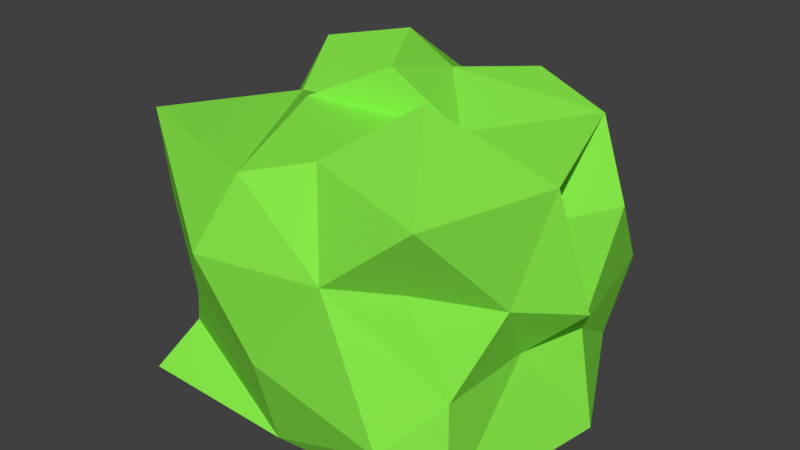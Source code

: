 # Source: bush.blend  (saved by Blender 2.78.0; exported with 4.5.12 LTS)
import bpy
from mathutils import Matrix  # noqa: F401  (used for matrix-valued properties, if any)

bpy.ops.wm.read_factory_settings(use_empty=True)
scene = bpy.context.scene
scene.name = 'Scene'

# ---- collections
col_collection_1 = bpy.data.collections.new('Collection 1'); scene.collection.children.link(col_collection_1)

# ---- materials (node trees are filled in below, after node groups)
mat_bush = bpy.data.materials.new('bush')
mat_bush.alpha_threshold = 0.0
mat_bush.use_transparent_shadow = False
mat_bush.diffuse_color = (0.2395, 0.8, 0.06639, 1.0)
mat_bush.roughness = 0.5
mat_bush.specular_intensity = 0.0

# ---- material node trees

# ---- world
world_world = bpy.data.worlds.new('World'); scene.world = world_world
world_world.color = (0.05088, 0.05088, 0.05088)
world_world.use_sun_shadow = False
world_world.sun_shadow_jitter_overblur = 0.0
world_world.cycles.sampling_method = 'MANUAL'

# ---- meshes
me_cube_001 = bpy.data.meshes.new('Cube.001')
me_cube_001.from_pydata([(-1.106, -0.9046, -0.04719), (-0.9993, -0.8189, 1.591), (-0.8189, 0.8189, -0.04719), (-1.135, 0.9523, 1.813), (0.7945, -1.018, -0.06523), (0.8189, -0.9914, 1.591), (0.9559, 0.8189, -0.04719), (0.9376, 0.8189, 1.591), (-0.8877, 0.05758, -0.04719), (-0.9121, -0.9391, 0.7537), (-0.8189, 0.0, 1.591), (-0.8189, 0.8189, 0.7717), (0.0, 0.8189, -0.04719), (0.0, 0.9725, 1.591), (1.075, 0.9276, 0.7717), (1.244, 0.0, -0.04719), (0.8189, 0.0, 1.591), (0.9202, -0.9635, 0.7717), (-0.311, -1.095, -0.06523), (0.0, -0.8892, 1.616), (-0.07833, 0.0, 1.859), (0.0, 0.0, -0.04719), (-0.1006, -1.136, 0.7717), (1.216, 0.0, 0.7042), (0.0, 0.8189, 0.7717), (-0.9516, 0.0, 0.7717), (-0.8189, -0.4095, -0.04719), (-1.142, -0.8189, 1.181), (-1.074, 0.5506, 1.813), (-0.9315, 0.9185, 0.3623), (-0.4095, 0.9422, -0.04719), (0.4095, 0.8189, 1.83), (0.9569, 0.9989, 0.3428), (0.9559, 0.4095, -0.04719), (1.029, -0.2724, 1.591), (0.9193, -1.071, 0.3623), (0.3533, -0.9806, -0.06523), (-0.4095, -0.9635, 1.591), (-0.8189, 0.5328, -0.04719), (-0.8991, -0.9227, 0.3442), (-0.9934, -0.4095, 1.661), (-1.042, 1.021, 1.181), (0.4095, 0.8189, -0.04719), (-0.6091, 0.96, 1.813), (0.9254, 0.7694, 1.181), (1.088, -0.267, -0.04719), (0.8189, 0.4095, 1.591), (0.8189, -0.929, 1.181), (-0.6961, -1.041, -0.04719), (0.4095, -1.003, 1.679), (0.07896, -0.3613, 1.737), (0.06524, 0.5228, 1.807), (0.4095, 0.0, 1.591), (-0.4878, 0.0, 1.615), (0.0, -0.4095, -0.04719), (0.0, 0.4095, -0.04719), (-0.4095, 0.0, -0.04719), (0.4095, 0.0, -0.04719), (-0.6767, -1.046, 0.7537), (0.3442, -1.092, 0.8615), (-0.125, -1.046, 0.3442), (-0.009904, -1.172, 1.3), (1.101, -0.4095, 0.7042), (0.951, 0.4095, 0.7717), (1.005, 0.1425, 0.3623), (0.8189, 0.0, 1.181), (0.528, 1.154, 0.7717), (-0.4095, 0.9344, 0.7717), (-0.09587, 0.9078, 0.3623), (0.0, 1.186, 1.181), (-1.065, 0.5006, 0.7717), (-0.9516, -0.4095, 0.7717), (-0.9696, 0.09112, 0.3623), (-0.8995, 0.0, 1.181), (-1.291, -0.4095, 1.276), (-0.9121, -0.5296, 0.3442), (-0.9148, 0.4983, 0.3623), (-0.7258, 1.042, 1.404), (-0.5053, 1.056, 0.3623), (0.5475, 1.109, 0.3428), (1.202, 0.4035, 1.181), (1.246, 0.5894, 0.3428), (0.9512, -0.267, 0.3623), (0.4648, -0.899, 1.181), (0.5098, -1.071, 0.3623), (-0.5584, -0.9885, 0.3442), (0.4095, 0.4095, -0.04719), (-0.4095, 0.5328, -0.04719), (-0.4095, -0.4095, -0.04719), (-0.3719, 0.2831, 1.671), (0.4095, 0.4095, 1.83), (0.5042, -0.4282, 1.985), (-0.4095, -0.4095, 1.591), (0.4095, -0.4095, -0.04719), (-0.4413, -1.071, 1.181), (1.135, -0.3219, 1.181), (0.4095, 1.044, 1.181), (-1.204, 0.5131, 1.431), (-1.106, -0.6998, -0.04719), (-1.22, -0.8189, 1.456), (-1.15, 0.7553, 1.857), (-0.8617, 0.8211, 0.09212), (-0.6142, 0.9422, -0.04719), (0.6726, 0.8189, 1.83), (0.903, 0.9602, 0.1575), (0.9559, 0.6142, -0.04719), (0.9106, -0.7673, 1.591), (1.037, -1.071, 0.1575), (0.6142, -0.8189, -0.04719), (-0.7946, -0.8189, 1.591), (-0.8877, 0.2623, -0.04719), (-0.9679, -0.9885, 0.549), (-0.9151, -0.2047, 1.591), (-1.042, 1.021, 0.9765), (0.2888, 0.9602, -0.04719), (-0.2047, 0.9725, 1.591), (1.057, 0.7694, 0.9765), (0.8189, -0.2047, -0.04719), (0.8189, 0.2047, 1.591), (0.8189, -0.8189, 0.9765), (-0.4914, -1.041, -0.04719), (0.2047, -0.8892, 1.616), (0.07896, -0.6362, 1.763), (0.06524, 0.3181, 1.807), (0.6142, 0.0, 1.591), (-0.2047, 0.0, 1.591), (0.0, -0.6142, -0.04719), (0.0, 0.2047, -0.04719), (-0.6142, 0.0, -0.04719), (0.2047, 0.0, -0.04719), (-0.683, -0.8847, 0.7717), (0.1395, -1.092, 0.8615), (-0.02439, -0.8733, 0.1395), (-0.0787, -1.238, 1.066), (1.18, -0.6989, 0.7042), (1.053, 0.2047, 0.7042), (1.376, 0.1425, 0.1575), (1.216, 0.0, 0.9089), (0.7327, 1.047, 0.7717), (-0.2047, 0.9344, 0.7717), (0.03645, 0.9614, 0.1575), (0.0, 0.9397, 0.9765), (-1.065, 0.7053, 0.7717), (-0.9516, -0.2047, 0.7717), (-0.8877, -0.06573, 0.1575), (-0.9516, 0.0, 0.9765), (-0.8189, -0.08143, -0.04719), (-1.142, -0.8189, 0.9765), (-0.8189, 0.2047, 1.591), (-1.027, 1.007, 0.567), (-0.2047, 0.9422, -0.04719), (0.2047, 0.9725, 1.591), (1.089, 0.9614, 0.567), (1.244, 0.2047, -0.04719), (1.029, -0.06763, 1.591), (0.9202, -0.9635, 0.567), (-0.1063, -0.959, -0.06523), (-0.2047, -0.8189, 1.591), (-0.8189, 0.7375, -0.04719), (-1.106, -1.041, 0.1575), (-0.9934, -0.6142, 1.661), (-0.8189, 0.8189, 1.386), (0.6142, 0.8189, -0.04719), (-0.8893, 0.8704, 1.873), (0.8189, 0.9397, 1.386), (0.9512, -0.4717, -0.04719), (0.9376, 0.6142, 1.591), (0.9106, -1.02, 1.386), (-0.9008, -1.041, -0.04719), (0.6142, -1.066, 1.679), (0.0, -0.3245, 1.849), (0.0, 0.7678, 1.591), (0.2047, 0.0, 1.96), (-0.6142, 0.0, 1.749), (0.0, -0.2047, -0.04719), (0.0, 0.6142, -0.04719), (-0.2047, 0.0, -0.04719), (0.6142, 0.0, -0.04719), (-0.3053, -1.136, 0.7717), (0.6142, -0.9635, 0.7717), (-0.125, -1.191, 0.549), (0.0, -0.9635, 1.415), (0.9995, -0.2047, 0.7042), (0.951, 0.6142, 0.7717), (0.8189, 0.0, 0.567), (0.8189, 0.0, 1.386), (0.3232, 1.154, 0.7717), (-0.6142, 0.9344, 0.7717), (-0.09587, 0.9078, 0.567), (0.0, 0.9463, 1.386), (-1.069, 0.3458, 0.9946), (-0.9516, -0.6142, 0.7717), (-0.9696, 0.09112, 0.567), (-0.8995, 0.0, 1.386), (-1.142, -0.2047, 1.181), (-1.142, -0.6142, 1.181), (-1.274, -0.4095, 0.9765), (-1.291, -0.4095, 1.48), (-0.8877, -0.2705, 0.3623), (-0.9679, -0.7837, 0.3442), (-0.8877, -0.4752, 0.1575), (-0.8433, -0.4639, 0.549), (-0.9148, 0.6142, 0.3623), (-0.9148, 0.2047, 0.3623), (-0.847, 0.3722, 0.1385), (-1.065, 0.5006, 0.567), (-0.2047, 1.029, 1.181), (-0.6142, 0.8189, 1.181), (-0.6328, 1.136, 0.9765), (-0.7258, 1.042, 1.609), (-0.3006, 0.9078, 0.3623), (-0.8226, 1.007, 0.3623), (-0.4095, 0.9422, 0.1575), (-0.5053, 1.056, 0.567), (0.7522, 1.109, 0.3428), (0.337, 0.9614, 0.3623), (0.4936, 0.9602, 0.1575), (0.5952, 1.178, 0.567), (1.106, 0.1552, 1.114), (1.202, 0.6083, 1.181), (0.9788, 0.3599, 0.9765), (1.096, 0.4531, 1.386), (0.9512, 0.3472, 0.3623), (1.246, 0.7941, 0.3428), (1.088, 0.552, 0.1575), (1.143, 0.552, 0.567), (0.9512, -0.4717, 0.3623), (1.005, -0.06223, 0.3623), (1.088, -0.267, 0.1575), (0.8984, -0.4941, 0.567), (0.2601, -1.043, 1.21), (0.6142, -0.8189, 1.181), (0.3996, -1.172, 1.066), (0.4648, -1.083, 1.386), (0.2047, -0.8189, 0.3623), (0.6493, -1.2, 0.4521), (0.5273, -0.8189, 0.1575), (0.3442, -1.092, 0.6568), (-0.6944, -0.9227, 0.3442), (-0.3537, -0.9885, 0.3442), (-0.7205, -1.095, 0.1395), (-0.5584, -0.9885, 0.549), (0.4095, 0.2047, -0.04719), (0.4095, 0.6142, -0.04719), (0.2047, 0.4095, -0.04719), (0.6142, 0.4095, -0.04719), (-0.4095, 0.2047, -0.04719), (-0.4095, 0.7375, -0.04719), (-0.6142, 0.5328, -0.04719), (-0.2047, 0.4095, -0.04719), (-0.4095, -0.6142, -0.04719), (-0.4095, -0.2047, -0.04719), (-0.6142, -0.4095, -0.04719), (-0.2047, -0.4095, -0.04719), (-0.4095, 0.1653, 1.613), (-0.5715, 0.6289, 1.738), (-0.1672, 0.2831, 1.802), (-0.9452, 0.5506, 1.648), (0.3954, 0.135, 1.607), (0.4095, 0.6142, 1.841), (0.6142, 0.4095, 1.83), (0.2047, 0.4095, 1.591), (0.4095, -0.6844, 1.616), (0.5042, -0.1037, 1.833), (0.7089, -0.3084, 1.833), (0.2995, -0.4282, 1.886), (-0.4095, -0.5802, 1.648), (-0.4095, -0.2047, 1.709), (-0.2047, -0.4797, 1.616), (-0.5825, -0.4095, 1.821), (0.4095, -0.6142, -0.04719), (0.4095, -0.2047, -0.04719), (0.2047, -0.4095, -0.04719), (0.6142, -0.4095, -0.04719), (-0.7148, -1.136, 1.181), (-0.3018, -1.199, 1.271), (-0.5101, -1.136, 0.9765), (-0.4413, -1.071, 1.386), (1.029, -0.4771, 1.181), (1.135, -0.1172, 1.181), (1.101, -0.4095, 0.9089), (1.135, -0.3219, 1.386), (0.6142, 1.044, 1.181), (0.2047, 1.186, 1.181), (0.528, 1.047, 0.9765), (0.4095, 0.8552, 1.626), (-0.9696, 0.7053, 1.181), (-1.204, 0.3083, 1.431), (-1.019, 0.5506, 1.199), (-1.099, 0.5506, 1.609), (-1.099, 0.3458, 1.609), (-1.069, 0.3458, 1.199), (-1.042, 0.8161, 0.9765), (0.2047, 0.8552, 1.386), (0.2698, 1.168, 0.9765), (0.7327, 1.047, 0.9765), (1.135, -0.1172, 1.386), (0.9995, -0.2047, 0.9089), (1.101, -0.6142, 0.9089), (-0.27, -1.092, 1.476), (-0.3053, -1.136, 0.9765), (-0.8252, -0.8847, 0.9765), (0.6142, -0.2047, -0.04719), (0.2047, -0.2047, -0.04719), (0.2047, -0.6142, -0.04719), (-0.6142, -0.2047, 1.709), (-0.2047, -0.2047, 1.591), (-0.1258, -0.6362, 1.763), (0.2995, -0.2235, 1.886), (0.7089, -0.1037, 1.833), (0.6142, -0.7468, 1.616), (0.2047, 0.6142, 1.841), (0.6726, 0.6142, 1.83), (0.6001, 0.135, 1.724), (-0.9452, 0.7553, 1.873), (-0.1672, 0.4878, 1.802), (-0.2047, 0.2047, 1.591), (-0.2047, -0.2047, -0.04719), (-0.6142, -0.2047, -0.04719), (-0.6142, -0.6142, -0.04719), (-0.2047, 0.6142, -0.04719), (-0.6142, 0.7375, -0.04719), (-0.6142, 0.328, -0.04719), (0.6142, 0.6142, -0.04719), (0.2047, 0.6142, -0.04719), (0.2047, 0.2047, -0.04719), (-0.3855, -1.096, 0.549), (-0.2291, -0.8733, 0.1395), (-0.9008, -1.041, 0.1575), (0.6142, -0.9635, 0.567), (0.808, -1.125, 0.1395), (0.1485, -0.9806, 0.1395), (0.6142, -0.9914, 1.386), (0.6142, -0.9635, 0.9765), (0.1948, -1.172, 1.066), (0.8189, -0.2047, 0.567), (1.088, -0.06223, 0.1575), (1.052, -0.5791, 0.1575), (1.143, 0.7567, 0.567), (0.8189, 0.6142, 0.1575), (1.376, 0.3472, 0.1575), (1.096, 0.6578, 1.386), (0.9788, 0.5646, 0.9765), (1.053, 0.2047, 0.9089), (0.3905, 1.187, 0.567), (0.4211, 1.103, 0.1575), (0.6983, 0.9602, 0.1575), (-0.8226, 1.007, 0.567), (-0.6142, 0.9422, 0.1575), (-0.2047, 0.9422, 0.1575), (-0.9305, 1.042, 1.609), (-0.8375, 1.136, 0.9765), (-0.2047, 0.9344, 0.9765), (-1.065, 0.2959, 0.567), (-0.8189, 0.2047, 0.1575), (-0.8617, 0.6164, 0.09212), (-0.9121, -0.7343, 0.549), (-1.106, -0.6998, 0.1575), (-0.8877, -0.2705, 0.1575), (-1.291, -0.6142, 1.48), (-1.274, -0.6142, 0.9765), (-1.274, -0.2047, 0.9765), (-1.212, -0.2047, 1.41), (-0.8189, -0.2047, 0.567), (-1.027, 0.8026, 0.567), (-0.2047, 0.91, 1.386), (-0.3006, 0.9078, 0.567), (0.7999, 1.071, 0.567), (0.9254, 0.1552, 1.386), (0.8189, 0.2047, 0.567), (0.9997, -0.6989, 0.567), (0.2047, -0.8189, 1.386), (0.1729, -1.071, 0.567), (-0.7632, -0.9885, 0.549), (0.6142, 0.2047, -0.04719), (-0.2047, 0.2047, -0.04719), (-0.2047, -0.6142, -0.04719), (-0.6142, 0.2047, 1.31), (0.2559, 0.2483, 1.823), (0.2047, -0.6844, 1.616), (-0.7104, -0.6142, 1.591), (0.6142, -0.6142, -0.04719), (-0.646, -1.071, 1.386), (0.9106, -0.7673, 1.386), (0.6142, 0.976, 1.386), (-1.135, 0.8372, 1.609), (-1.106, -0.8022, -0.04719), (-1.078, -0.8189, 1.558), (-1.15, 0.8577, 1.804), (-0.8336, 0.8584, 0.008789), (-0.7166, 0.9422, -0.04719), (0.8352, 0.8189, 1.707), (0.9559, 0.8189, 0.05518), (0.9559, 0.7166, -0.04719), (0.9106, -0.8696, 1.591), (0.9367, -0.9635, 0.05518), (0.6922, -1.018, -0.06523), (-0.897, -0.8189, 1.591), (-0.8877, 0.1599, -0.04719), (-0.9679, -0.9885, 0.6513), (-0.9151, -0.1024, 1.591), (-0.9696, 0.9101, 0.8741), (0.1024, 0.8189, -0.04719), (-0.1024, 0.9725, 1.591), (0.9374, 0.9276, 0.8741), (0.8189, -0.1024, -0.04719), (0.8189, 0.1024, 1.591), (0.9202, -0.9635, 0.8741), (-0.389, -1.041, -0.04719), (0.1024, -0.8892, 1.616), (0.0, -0.7868, 1.616), (0.0, 0.1024, 1.96), (0.7166, 0.0, 1.591), (-0.1024, 0.0, 1.807), (0.0, -0.7166, -0.04719), (0.0, 0.1024, -0.04719), (-0.7166, 0.1233, -0.04719), (0.1024, 0.0, -0.04719), (-0.8098, -0.9391, 0.7537), (-0.03169, -1.158, 0.8615), (-0.311, -1.095, 0.03713), (-0.1659, -1.265, 0.9639), (0.9997, -0.8012, 0.7717), (1.269, 0.1024, 0.7042), (1.376, 0.1425, 0.05518), (1.216, 0.0, 0.8066), (0.8351, 0.9276, 0.7717), (-0.1024, 0.8189, 0.7717), (0.0, 0.8189, 0.05518), (0.0, 0.9397, 0.8741), (-1.065, 0.8077, 0.7717), (-0.9516, -0.1024, 0.7717), (-0.8877, -0.06573, 0.05518), (-0.9516, 0.0, 0.8741), (-0.8189, -0.3071, -0.04719), (-1.142, -0.8189, 1.079), (-1.019, 0.4482, 1.658), (-1.027, 1.007, 0.4646), (-0.3071, 0.9422, -0.04719), (0.3071, 0.8189, 1.707), (1.095, 0.9989, 0.4451), (1.244, 0.3071, -0.04719), (1.029, -0.17, 1.591), (0.9193, -1.071, 0.4646), (0.2509, -0.9806, -0.06523), (-0.3071, -0.9635, 1.591), (-0.8189, 0.6351, -0.04719), (-0.8433, -0.8733, 0.2419), (-0.9934, -0.5118, 1.661), (-0.9696, 0.9101, 1.284), (0.5118, 0.8189, -0.04719), (-0.787, 0.96, 1.927), (0.9254, 0.7694, 1.284), (1.088, -0.3693, -0.04719), (0.8773, 0.5118, 1.591), (0.8189, -0.929, 1.284), (-0.7985, -1.041, -0.04719), (0.5118, -1.066, 1.679), (0.1516, -0.2763, 1.75), (0.0, 0.5118, 1.591), (0.3071, 0.0, 1.591), (-0.5118, 0.0, 1.749), (0.0, -0.3071, -0.04719), (0.0, 0.5118, -0.04719), (-0.3071, 0.0, -0.04719), (0.5118, 0.0, -0.04719), (-0.4077, -0.9919, 0.7717), (0.5118, -0.9635, 0.7717), (-0.125, -1.046, 0.4466), (-0.009904, -1.172, 1.403), (0.9995, -0.3071, 0.7042), (0.951, 0.5118, 0.7717), (1.005, 0.1425, 0.4646), (0.8189, 0.0, 1.284), (0.4256, 1.154, 0.7717), (-0.5118, 0.9344, 0.7717), (-0.09587, 0.9078, 0.4646), (0.0, 1.157, 1.284), (-1.065, 0.3982, 0.7717), (-0.9516, -0.5118, 0.7717), (-0.9696, 0.09112, 0.4646), (-0.8995, 0.0, 1.284), (-1.142, -0.1024, 1.181), (-1.142, -0.5118, 1.181), (-1.132, -0.4095, 0.8741), (-1.291, -0.4095, 1.378), (-0.9696, -0.01125, 0.3623), (-0.9121, -0.632, 0.3442), (-0.8189, -0.4095, 0.05518), (-0.9121, -0.5296, 0.4466), (-0.9596, 0.7789, 0.3432), (-0.9148, 0.3071, 0.3623), (-0.8189, 0.4095, 0.05518), (-0.9148, 0.4983, 0.4646), (-0.1024, 1.066, 1.181), (-0.8282, 1.042, 1.404), (-0.6328, 1.136, 0.8741), (-0.7258, 1.042, 1.506), (-0.1982, 0.9078, 0.3623), (-0.6077, 1.056, 0.3623), (-0.4095, 0.9422, 0.05518), (-0.5053, 1.056, 0.4646), (0.8546, 1.109, 0.3428), (0.4394, 1.071, 0.3623), (0.4936, 0.9602, 0.05518), (0.5475, 1.109, 0.4451), (1.106, 0.05279, 1.114), (1.202, 0.5059, 1.181), (0.951, 0.4095, 0.8741), (1.202, 0.4035, 1.284), (0.9512, 0.2449, 0.3623), (1.246, 0.6918, 0.3428), (0.8189, 0.4095, 0.05518), (1.143, 0.552, 0.4646), (0.9193, -0.824, 0.3623), (0.9512, -0.1646, 0.3623), (1.088, -0.267, 0.05518), (0.9512, -0.267, 0.4646), (0.09246, -1.172, 1.3), (0.5672, -0.899, 1.181), (0.3442, -1.092, 0.9639), (0.4648, -1.009, 1.284), (-0.02264, -1.046, 0.3442), (0.6122, -1.071, 0.3623), (0.3533, -0.9806, 0.03713), (0.4095, -0.9635, 0.4646), (-0.7967, -0.9227, 0.3442), (-0.4561, -0.9885, 0.3442), (-0.6961, -1.041, 0.05518), (-0.5584, -0.9885, 0.4466), (0.4095, 0.1024, -0.04719), (0.4095, 0.5118, -0.04719), (0.1024, 0.4095, -0.04719), (0.5118, 0.4095, -0.04719), (-0.4095, 0.1024, -0.04719), (-0.4095, 0.6351, -0.04719), (-0.7166, 0.5328, -0.04719), (-0.3071, 0.4095, -0.04719), (-0.4095, -0.7166, -0.04719), (-0.4095, -0.3071, -0.04719), (-0.7166, -0.4095, -0.04719), (-0.3071, -0.4095, -0.04719), (-0.4095, 0.1024, 1.591), (-0.5715, 0.5266, 1.738), (-0.06481, 0.2831, 1.887), (-0.787, 0.5506, 1.772), (0.4095, 0.1024, 1.591), (0.4095, 0.5118, 1.847), (0.7166, 0.4095, 1.83), (0.293, 0.3397, 1.607), (0.4095, -1.034, 1.705), (0.5042, -0.206, 1.833), (0.9264, -0.2724, 1.591), (0.4018, -0.4282, 1.886), (-0.4095, -0.8611, 1.591), (-0.4095, -0.3071, 1.591), (-0.02341, -0.3613, 1.788), (-0.5118, -0.4095, 1.821), (0.4095, -0.7166, -0.04719), (0.4095, -0.3071, -0.04719), (0.1024, -0.4095, -0.04719), (0.5118, -0.4095, -0.04719), (-0.7166, -0.8189, 1.181), (-0.3389, -1.071, 1.181), (-0.5101, -0.9919, 0.8741), (-0.4413, -1.071, 1.284), (0.8189, -0.7166, 1.181), (1.135, -0.2196, 1.181), (1.101, -0.4095, 0.8066), (1.135, -0.3219, 1.284), (0.7166, 0.9397, 1.181), (0.3071, 1.044, 1.181), (0.528, 1.047, 0.8741), (0.4095, 1.081, 1.284), (-0.9696, 0.8077, 1.181), (-1.204, 0.4107, 1.431), (-0.9696, 0.5006, 0.8741), (-1.204, 0.5131, 1.534), (-1.106, -0.4742, -0.04719), (-1.22, -0.8189, 1.354), (-1.074, 0.6529, 1.813), (-0.847, 0.7816, 0.2409), (-0.5118, 0.9422, -0.04719), (0.5702, 0.8189, 1.83), (0.9512, 0.9614, 0.2599), (0.9559, 0.5118, -0.04719), (1.12, -0.4654, 1.591), (1.037, -1.071, 0.2599), (0.4556, -0.9806, -0.06523), (-0.5118, -0.9635, 1.591), (-0.8189, 0.4304, -0.04719), (-0.8433, -0.8733, 0.4466), (-0.9151, -0.3071, 1.591), (-1.042, 1.021, 1.079), (0.3912, 0.9602, -0.04719), (-0.3071, 0.8189, 1.591), (0.9254, 0.7694, 1.079), (1.088, -0.1646, -0.04719), (0.8189, 0.3071, 1.591), (0.8189, -0.8189, 1.079), (-0.5937, -1.041, -0.04719), (0.3071, -1.003, 1.591), (0.07896, -0.5339, 1.763), (0.06524, 0.4204, 1.807), (0.5118, 0.0, 1.591), (-0.3071, 0.0, 1.591), (0.0, -0.5118, -0.04719), (0.0, 0.3071, -0.04719), (-0.5118, 0.0, -0.04719), (0.3071, 0.0, -0.04719), (-0.659, -0.8847, 0.8419), (0.2418, -1.092, 0.8615), (-0.05622, -0.9806, 0.2419), (-0.009904, -1.172, 1.198), (1.18, -0.5965, 0.7042), (0.951, 0.3071, 0.7717), (1.239, 0.1425, 0.2599), (0.9995, 0.0, 1.011), (0.6303, 1.154, 0.7717), (-0.3798, 1.045, 0.7717), (0.03645, 0.9614, 0.2599), (0.0, 1.15, 1.079), (-1.065, 0.603, 0.7717), (-0.9516, -0.3071, 0.7717), (-0.8189, 0.0, 0.2599), (-1.032, 0.0, 1.079), (-0.8877, -0.04479, -0.04719), (-0.9993, -0.8189, 0.8741), (-0.8189, 0.1024, 1.591), (-0.9148, 0.8189, 0.6694), (-0.1024, 0.9422, -0.04719), (0.1024, 1.064, 1.591), (1.143, 0.9614, 0.6694), (1.244, 0.1024, -0.04719), (1.029, 0.03473, 1.591), (0.9997, -1.048, 0.6694), (-0.2087, -0.959, -0.06523), (-0.1024, -0.8892, 1.616), (-0.8189, 0.8399, -0.04719), (-1.106, -1.041, 0.05518), (-1.078, -0.7166, 1.661), (-1.135, 1.042, 1.711), (0.7166, 0.8189, -0.04719), (-1.089, 0.9523, 1.813), (0.8792, 0.8189, 1.488), (1.069, -0.5741, -0.04719), (0.9376, 0.7166, 1.591), (0.8189, -0.9914, 1.488), (-1.003, -0.9046, -0.04719), (0.7166, -1.066, 1.679), (-0.07833, -0.1024, 1.872), (0.0, 0.8702, 1.591), (0.02403, 0.0, 1.984), (-0.7166, 0.0, 1.709), (0.0, -0.1024, -0.04719), (0.0, 0.7166, -0.04719), (-0.1024, 0.0, -0.04719), (0.7166, 0.0, -0.04719), (-0.203, -1.136, 0.7717), (0.7166, -0.9635, 0.7717), (-0.1006, -1.136, 0.6694), (0.0, -0.8892, 1.514), (0.9995, -0.1024, 0.7042), (0.9374, 0.8252, 0.7717), (0.9995, 0.0, 0.6018), (0.8189, 0.0, 1.488), (0.1674, 1.047, 0.7717), (-0.7166, 0.9344, 0.7717), (0.0, 0.8189, 0.6694), (0.0, 1.064, 1.488), (-0.9516, 0.1024, 0.7717), (-0.8433, -0.771, 0.7537), (-0.9516, 0.0, 0.6694), (-0.8995, 0.0, 1.488), (-1.142, -0.3071, 1.181), (-1.142, -0.7166, 1.181), (-1.274, -0.4095, 1.079), (-1.149, -0.4095, 1.722), (-0.9121, -0.4272, 0.3442), (-0.8433, -0.771, 0.3442), (-0.9121, -0.5296, 0.2419), (-0.8433, -0.4639, 0.6513), (-0.9148, 0.6007, 0.3623), (-0.8189, 0.1024, 0.3623), (-0.847, 0.3722, 0.2409), (-1.065, 0.5006, 0.6694), (-0.5067, 0.96, 1.404), (-0.8672, 0.9101, 1.181), (-0.4095, 0.8189, 1.079), (-0.8013, 1.042, 1.755), (-0.403, 1.056, 0.3623), (-0.8291, 0.9185, 0.3623), (-0.4095, 1.09, 0.2599), (-0.5053, 0.9344, 0.6694), (0.6498, 1.109, 0.3428), (0.2347, 1.05, 0.3623), (0.5475, 0.9989, 0.2404), (0.528, 1.154, 0.6694), (0.9254, 0.2575, 1.181), (1.202, 0.7106, 1.181), (0.9254, 0.3599, 1.079), (0.8189, 0.4095, 1.488), (1.246, 0.487, 0.3428), (1.246, 0.8965, 0.3428), (0.9569, 0.5894, 0.2404), (1.089, 0.4095, 0.6694), (1.088, -0.3693, 0.3623), (1.005, 0.04014, 0.3623), (1.088, -0.267, 0.2599), (0.8189, -0.4095, 0.6694), (0.3625, -1.043, 1.21), (0.7166, -0.929, 1.181), (0.4648, -1.043, 1.079), (0.4095, -1.066, 1.488), (0.4075, -1.071, 0.3623), (0.8169, -1.071, 0.3623), (0.6032, -1.125, 0.2419), (0.3442, -1.092, 0.7592), (-0.5362, -0.8733, 0.3442), (-0.2274, -1.046, 0.3442), (-0.4339, -0.8733, 0.2419), (-0.5903, -1.096, 0.6513), (0.4095, 0.3071, -0.04719), (0.4095, 0.7166, -0.04719), (0.3071, 0.4095, -0.04719), (0.7166, 0.4095, -0.04719), (-0.4095, 0.3071, -0.04719), (-0.4095, 0.8399, -0.04719), (-0.5118, 0.5328, -0.04719), (-0.1024, 0.4095, -0.04719), (-0.4095, -0.5118, -0.04719), (-0.4095, -0.1024, -0.04719), (-0.5118, -0.4095, -0.04719), (-0.1024, -0.4095, -0.04719), (-0.3719, 0.1807, 1.615), (-0.6846, 0.8577, 1.927), (-0.2695, 0.2831, 1.802), (-0.9721, 0.5506, 1.605), (0.3954, 0.2373, 1.724), (0.4678, 0.7166, 1.83), (0.5118, 0.4095, 1.83), (0.1676, 0.5228, 1.807), (0.5042, -0.6008, 1.912), (0.6193, 0.03473, 1.591), (0.6066, -0.3084, 1.833), (0.3122, -0.2724, 1.697), (-0.4095, -0.5118, 1.591), (-0.4095, -0.1024, 1.591), (-0.3071, -0.4095, 1.761), (-0.8127, -0.4095, 1.591), (0.4095, -0.5118, -0.04719), (0.4095, -0.1024, -0.04719), (0.3071, -0.4095, -0.04719), (0.7166, -0.4095, -0.04719), (-0.6125, -1.136, 1.181), (-0.1995, -1.199, 1.271), (-0.5101, -1.136, 1.079), (-0.4095, -0.9635, 1.488), (1.029, -0.3747, 1.181), (1.135, -0.01484, 1.181), (0.9995, -0.4095, 1.011), (1.029, -0.2724, 1.488), (0.5118, 1.044, 1.181), (0.1024, 1.186, 1.181), (0.4095, 1.044, 1.079), (0.4095, 0.8552, 1.488), (-1.019, 0.6529, 1.404), (-1.032, 0.1024, 1.181), (-1.099, 0.5506, 1.302), (-1.155, 0.5506, 1.711), (-1.099, 0.4482, 1.609), (-0.8995, 0.1024, 1.386), (-1.204, 0.3083, 1.534), (-0.8995, 0.2047, 1.488), (-1.069, 0.4482, 1.199), (-0.9516, 0.1024, 0.9765), (-1.069, 0.3458, 1.097), (-1.204, 0.3083, 1.329), (-1.042, 0.9184, 0.9765), (-1.042, 0.7137, 0.9765), (-1.042, 0.8161, 0.8741), (-1.042, 0.8161, 1.079), (0.3071, 0.8552, 1.502), (0.1024, 0.9463, 1.386), (0.2047, 1.186, 1.284), (0.2047, 0.9725, 1.488), (0.3722, 1.168, 0.9765), (0.1024, 0.9397, 0.9765), (0.3232, 1.047, 0.8741), (0.2047, 1.044, 1.079), (0.8351, 0.9276, 0.9765), (0.6303, 1.047, 0.9765), (0.7327, 1.047, 0.8741), (0.6142, 0.9397, 1.079), (1.135, -0.2196, 1.386), (1.135, -0.01484, 1.386), (1.135, -0.1172, 1.284), (1.029, -0.06763, 1.488), (0.9995, -0.3071, 0.9089), (1.216, -0.1024, 0.9089), (0.9995, -0.2047, 0.8066), (0.9995, -0.2047, 1.011), (0.8189, -0.7166, 0.9765), (1.101, -0.5118, 0.9089), (1.18, -0.6989, 0.8066), (0.9995, -0.6142, 1.011), (-0.3724, -1.092, 1.476), (-0.1024, -0.9635, 1.415), (-0.27, -1.092, 1.373), (-0.2047, -0.9635, 1.488), (-0.4077, -1.136, 0.9765), (-0.2682, -1.265, 1.066), (-0.3053, -1.136, 0.8741), (-0.3706, -1.265, 1.169), (-0.9276, -0.8847, 0.9765), (-0.7547, -0.9919, 0.9765), (-0.7613, -0.8847, 0.9442), (-0.6142, -0.8189, 1.079), (0.6142, -0.3071, -0.04719), (0.6142, -0.1024, -0.04719), (0.5118, -0.2047, -0.04719), (0.7166, -0.2047, -0.04719), (0.2047, -0.3071, -0.04719), (0.2047, -0.1024, -0.04719), (0.1024, -0.2047, -0.04719), (0.3071, -0.2047, -0.04719), (0.2047, -0.7166, -0.04719), (0.2047, -0.5118, -0.04719), (0.1024, -0.6142, -0.04719), (0.3071, -0.6142, -0.04719), (-0.5825, -0.3071, 1.821), (-0.6142, -0.1024, 1.749), (-0.5118, -0.2047, 1.709), (-0.8127, -0.2047, 1.591), (-0.2047, -0.3071, 1.697), (-0.2047, -0.1024, 1.591), (-0.1024, -0.3245, 1.849), (-0.3071, -0.2047, 1.591), (-0.2047, -0.7868, 1.616), (-0.1258, -0.5339, 1.763), (-0.02341, -0.6362, 1.763), (-0.3071, -0.5802, 1.677), (0.2995, -0.3258, 1.886), (0.4145, 0.03473, 1.689), (0.4018, -0.1037, 1.735), (0.3122, -0.06763, 1.632), (0.7089, -0.206, 1.833), (0.824, 0.03473, 1.591), (0.9264, -0.06763, 1.591), (0.6066, -0.1037, 1.833), (0.6142, -0.9635, 1.679), (0.7089, -0.4108, 1.833), (0.8083, -0.7673, 1.591), (0.5118, -0.7468, 1.616), (0.2047, 0.5118, 1.841), (0.2047, 0.8702, 1.591), (0.3071, 0.6142, 1.841), (0.1024, 0.6142, 1.724), (0.6142, 0.5118, 1.83), (0.6726, 0.7166, 1.83), (0.8352, 0.6142, 1.591), (0.5702, 0.6142, 1.83), (0.6142, 0.1024, 1.591), (0.6142, 0.3071, 1.591), (0.7166, 0.2047, 1.591), (0.4977, 0.135, 1.607), (-0.9452, 0.6529, 1.873), (-0.9452, 0.8577, 1.873), (-0.8429, 0.7553, 1.718), (-1.048, 0.7553, 1.873), (-0.1672, 0.3855, 1.802), (-0.2047, 0.8702, 1.591), (-0.06481, 0.4878, 1.671), (-0.4692, 0.6289, 1.738), (-0.2047, 0.1024, 1.642), (-0.1672, 0.1807, 1.671), (-0.1024, 0.2047, 1.807), (-0.3071, 0.2047, 1.58), (-0.2047, -0.3071, -0.04719), (-0.2047, -0.1024, -0.04719), (-0.3071, -0.2047, -0.04719), (-0.1024, -0.2047, -0.04719), (-0.6142, -0.3071, -0.04719), (-0.6142, -0.1024, -0.04719), (-0.7166, -0.2047, -0.04719), (-0.5118, -0.2047, -0.04719), (-0.6142, -0.7166, -0.04719), (-0.6142, -0.5118, -0.04719), (-0.7166, -0.6142, -0.04719), (-0.5118, -0.6142, -0.04719), (-0.2047, 0.5118, -0.04719), (-0.2047, 0.8399, -0.04719), (-0.3071, 0.7375, -0.04719), (-0.1024, 0.6142, -0.04719), (-0.6142, 0.6351, -0.04719), (-0.6142, 0.8399, -0.04719), (-0.7166, 0.7375, -0.04719), (-0.5118, 0.7375, -0.04719), (-0.6142, 0.2257, -0.04719), (-0.6142, 0.4304, -0.04719), (-0.7166, 0.328, -0.04719), (-0.5118, 0.328, -0.04719), (0.6142, 0.5118, -0.04719), (0.6142, 0.7166, -0.04719), (0.5118, 0.6142, -0.04719), (0.7166, 0.6142, -0.04719), (0.2047, 0.5118, -0.04719), (0.2047, 0.7166, -0.04719), (0.1024, 0.6142, -0.04719), (0.3071, 0.6142, -0.04719), (0.2047, 0.1024, -0.04719), (0.2047, 0.3071, -0.04719), (0.1024, 0.2047, -0.04719), (0.3071, 0.2047, -0.04719), (-0.5662, -1.096, 0.6191), (-0.2274, -1.046, 0.549), (-0.3855, -1.096, 0.4466), (-0.3855, -1.096, 0.6513), (-0.6181, -1.095, 0.1395), (-0.1268, -0.8733, 0.1395), (-0.5158, -1.095, 0.03713), (-0.2979, -0.9391, 0.2419), (-1.003, -1.041, 0.1575), (-0.8229, -1.095, 0.1395), (-0.9008, -1.041, 0.05518), (-0.6386, -0.8733, 0.2419), (0.4466, -1.092, 0.6568), (0.7166, -0.9635, 0.567), (0.6142, -0.9635, 0.4646), (0.6142, -0.9635, 0.6694), (0.7056, -1.125, 0.1395), (0.9104, -1.125, 0.1395), (0.7076, -1.018, 0.03713), (0.808, -1.125, 0.2419), (0.04615, -0.9806, 0.1395), (0.2509, -0.9806, 0.1395), (-0.1381, -1.066, 0.03713), (0.07972, -1.046, 0.2419), (0.5672, -1.009, 1.386), (0.7166, -0.929, 1.386), (0.6142, -0.929, 1.284), (0.6142, -1.066, 1.488), (0.5672, -1.043, 0.9765), (0.7166, -0.9635, 0.9765), (0.6142, -0.9635, 0.8741), (0.6142, -0.8189, 1.079), (0.09246, -1.172, 1.066), (0.2972, -1.172, 1.066), (0.1948, -1.172, 0.9639), (0.1948, -1.172, 1.198), (0.8189, -0.3071, 0.567), (0.8189, -0.1024, 0.567), (0.9512, -0.06223, 0.4646), (0.8189, -0.2047, 0.6694), (1.088, -0.1646, 0.1575), (1.376, 0.04014, 0.1575), (1.088, -0.06223, 0.05518), (1.088, -0.06223, 0.2599), (0.8189, -0.7166, 0.1575), (1.088, -0.3693, 0.1575), (1.206, -0.4717, 0.05518), (1.052, -0.5791, 0.2599), (1.143, 0.6543, 0.567), (1.143, 0.8591, 0.567), (1.095, 0.7941, 0.4451), (1.089, 0.6142, 0.6694), (0.9512, 0.6543, 0.1575), (0.8189, 0.7166, 0.1575), (0.9559, 0.6142, 0.05518), (0.9569, 0.7941, 0.2404), (1.376, 0.2449, 0.1575), (1.088, 0.4496, 0.1575), (0.8189, 0.2047, 0.05518), (1.239, 0.3472, 0.2599), (1.096, 0.5555, 1.386), (0.8189, 0.7166, 1.386), (1.202, 0.6083, 1.284), (0.8773, 0.6142, 1.488), (0.9788, 0.4623, 0.9765), (0.9788, 0.667, 0.9765), (0.951, 0.6142, 0.8741), (0.9254, 0.5646, 1.079), (1.269, 0.1024, 0.9089), (0.8189, 0.3071, 0.9765), (1.053, 0.2047, 0.8066), (1.106, 0.1552, 1.011), (0.4928, 1.178, 0.567), (0.2347, 1.081, 0.567), (0.3905, 0.9614, 0.4646), (0.3232, 1.154, 0.6694), (0.3912, 0.9602, 0.1575), (0.1388, 0.9614, 0.1575), (0.2888, 0.9602, 0.05518), (0.337, 0.9614, 0.2599), (0.8007, 0.9602, 0.1575), (0.5959, 0.9602, 0.1575), (0.6983, 0.9602, 0.05518), (0.7522, 0.9989, 0.2404), (-0.6077, 1.056, 0.567), (-0.925, 1.007, 0.567), (-0.8226, 1.007, 0.4646), (-0.7101, 0.9344, 0.6694), (-0.5118, 0.9422, 0.1575), (-0.7166, 0.9422, 0.1575), (-0.6142, 0.9422, 0.05518), (-0.6142, 0.9422, 0.2599), (-0.1024, 0.9422, 0.1575), (-0.3071, 0.9422, 0.1575), (-0.2047, 0.9422, 0.05518), (-0.2047, 0.9422, 0.2599), (-0.8282, 0.9523, 1.609), (-1.033, 1.042, 1.609), (-0.9305, 1.042, 1.506), (-0.9305, 0.9523, 1.711), (-0.7352, 1.136, 0.9765), (-0.9399, 1.136, 0.9765), (-0.7648, 1.025, 0.8741), (-0.8375, 1.136, 1.079), (-0.1024, 0.8189, 0.9765), (-0.3798, 1.045, 0.9765), (-0.2047, 0.9344, 0.8741), (-0.2047, 0.9344, 1.079), (-1.065, 0.3982, 0.567), (-1.065, 0.1935, 0.567), (-1.065, 0.2959, 0.4646), (-1.065, 0.2959, 0.6694), (-0.8189, 0.3071, 0.1575), (-0.8189, 0.1024, 0.1575), (-0.8189, 0.2047, 0.05518), (-0.8189, 0.2047, 0.2599), (-0.8617, 0.7188, 0.09212), (-0.8617, 0.514, 0.09212), (-0.8336, 0.6537, 0.008789), (-0.847, 0.5769, 0.2409), (-0.9121, -0.632, 0.549), (-0.9121, -0.8367, 0.549), (-0.9121, -0.7343, 0.4466), (-0.8433, -0.6686, 0.6513), (-1.106, -0.5975, 0.1575), (-1.106, -0.9387, 0.1575), (-1.106, -0.6998, 0.05518), (-0.8433, -0.6686, 0.2419), (-0.8877, -0.1681, 0.1575), (-0.8877, -0.3728, 0.1575), (-0.8877, -0.2705, 0.05518), (-0.8877, -0.2705, 0.2599), (-1.291, -0.5118, 1.48), (-1.291, -0.7166, 1.48), (-1.291, -0.6142, 1.378), (-1.149, -0.6142, 1.583), (-1.274, -0.5118, 0.9765), (-1.142, -0.7166, 0.9765), (-1.132, -0.6142, 0.8741), (-1.274, -0.6142, 1.079), (-1.274, -0.1024, 0.9765), (-1.274, -0.3071, 0.9765), (-1.132, -0.2047, 0.8741), (-1.274, -0.2047, 1.079), (-1.142, -0.1024, 1.386), (-1.212, -0.3071, 1.41), (-1.212, -0.2047, 1.308), (-1.07, -0.2047, 1.651), (-0.8189, -0.1024, 0.567), (-0.8433, -0.3615, 0.549), (-0.9696, -0.1136, 0.4646), (-0.9516, -0.2047, 0.6694), (-1.027, 0.905, 0.567), (-0.9148, 0.6007, 0.567), (-1.027, 0.8026, 0.4646), (-0.8189, 0.6142, 0.6694), (-0.1024, 0.91, 1.386), (-0.5067, 0.96, 1.609), (-0.2047, 0.91, 1.284), (-0.2047, 1.064, 1.488), (-0.1982, 0.9078, 0.567), (-0.403, 1.056, 0.567), (-0.3006, 0.9078, 0.4646), (-0.2047, 0.9344, 0.6694), (0.8489, 0.9614, 0.567), (0.6976, 1.178, 0.567), (0.7522, 1.109, 0.4451), (0.7999, 1.081, 0.6694), (0.8189, 0.1024, 1.386), (0.8189, 0.3071, 1.386), (0.9254, 0.1552, 1.284), (0.8189, 0.2047, 1.488), (0.8189, 0.1024, 0.567), (1.143, 0.4496, 0.567), (1.005, 0.3472, 0.4646), (1.053, 0.2047, 0.6018), (0.9997, -0.8012, 0.567), (0.9997, -0.5965, 0.567), (0.8189, -0.6142, 0.4646), (0.9997, -0.6989, 0.6694), (0.1024, -0.8189, 1.386), (0.3625, -1.083, 1.415), (0.2601, -1.043, 1.313), (0.2047, -0.8189, 1.488), (-0.02264, -1.191, 0.549), (0.3071, -0.9635, 0.567), (0.1729, -1.071, 0.4646), (0.1395, -1.092, 0.7592), (-0.8655, -0.9885, 0.549), (-0.6608, -0.9885, 0.549), (-0.7632, -0.9885, 0.4466), (-0.7632, -0.9885, 0.6513), (0.6142, 0.1024, -0.04719), (0.6142, 0.3071, -0.04719), (0.5118, 0.2047, -0.04719), (0.7166, 0.2047, -0.04719), (-0.2047, 0.1024, -0.04719), (-0.2047, 0.3071, -0.04719), (-0.3071, 0.2047, -0.04719), (-0.1024, 0.2047, -0.04719), (-0.2047, -0.7166, -0.04719), (-0.2047, -0.5118, -0.04719), (-0.3071, -0.6142, -0.04719), (-0.1024, -0.6142, -0.04719), (-0.6142, 0.1024, 1.631), (-0.6897, 0.3071, 1.354), (-0.4743, 0.1163, 1.585), (-0.7166, 0.2047, 1.31), (0.2047, 0.1024, 1.96), (0.1906, 0.2373, 1.607), (0.293, 0.135, 1.607), (0.1676, 0.3181, 1.807), (0.2047, -0.7868, 1.616), (0.2995, -0.5306, 1.886), (0.3071, -0.6844, 1.616), (0.1024, -0.6844, 1.616), (-0.7946, -0.7166, 1.591), (-0.6142, -0.5118, 1.821), (-0.5118, -0.6142, 1.591), (-0.8127, -0.6142, 1.591), (0.6142, -0.7166, -0.04719), (0.6142, -0.5118, -0.04719), (0.5118, -0.6142, -0.04719), (0.7166, -0.6142, -0.04719), (-0.7166, -0.8189, 1.386), (-0.5437, -1.071, 1.386), (-0.646, -1.071, 1.284), (-0.646, -1.071, 1.488), (0.9106, -0.8696, 1.386), (1.12, -0.4654, 1.386), (0.9106, -0.7673, 1.284), (0.9106, -0.7673, 1.488), (0.7166, 0.9397, 1.386), (0.5118, 0.8552, 1.386), (0.6142, 1.081, 1.284), (0.7329, 0.8189, 1.488), (-1.135, 0.9396, 1.609), (-1.019, 0.6529, 1.609), (-1.135, 0.8372, 1.506), (-1.135, 0.8372, 1.657), (-1.094, 0.6529, 1.755), (-1.019, 0.6529, 1.506), (-0.8189, 0.7166, 1.284), (0.5118, 0.8552, 1.728), (0.5118, 1.081, 1.284), (0.7166, 0.9397, 1.284), (1.12, -0.4654, 1.488), (1.029, -0.3747, 1.284), (0.9106, -0.8072, 1.284), (-0.5118, -0.9635, 1.488), (-0.5437, -1.071, 1.284), (-0.7166, -0.8189, 1.284), (0.7166, -0.5118, -0.04719), (0.5118, -0.5118, -0.04719), (0.5118, -0.7166, -0.04719), (-0.8127, -0.5118, 1.591), (-0.5118, -0.5118, 1.821), (-0.5118, -0.8611, 1.591), (0.3122, -0.3747, 1.697), (0.4018, -0.5306, 1.886), (0.3071, -0.9713, 1.616), (0.1676, 0.4204, 1.807), (0.293, 0.2373, 1.607), (0.3071, 0.1024, 1.591), (-0.9721, 0.4482, 1.605), (-0.4743, 0.1807, 1.615), (-0.4339, 0.1024, 1.63), (-0.1024, -0.5118, -0.04719), (-0.3071, -0.5118, -0.04719), (-0.3071, -0.7166, -0.04719), (-0.1024, 0.3071, -0.04719), (-0.3071, 0.3071, -0.04719), (-0.3071, 0.1024, -0.04719), (0.7166, 0.3071, -0.04719), (0.5118, 0.3071, -0.04719), (0.5118, 0.1024, -0.04719), (-0.605, -0.9391, 0.6513), (-0.6608, -0.9885, 0.4466), (-0.8655, -0.9885, 0.4466), (0.2418, -1.092, 0.7592), (0.3071, -0.9635, 0.4646), (-0.02264, -1.191, 0.4466), (0.3071, -1.003, 1.488), (0.3625, -1.009, 1.313), (0.1577, -1.043, 1.313), (0.9202, -0.5118, 0.6694), (0.8984, -0.5965, 0.4646), (0.8189, -0.7166, 0.4646), (0.951, 0.3071, 0.6694), (1.143, 0.4496, 0.4646), (1.005, 0.2449, 0.4646), (0.8189, 0.3071, 1.488), (0.9254, 0.2575, 1.284), (0.8189, 0.1024, 1.284), (0.6303, 1.154, 0.6694), (0.6498, 1.109, 0.4451), (0.8546, 1.109, 0.4451), (-0.3071, 0.9344, 0.6694), (-0.403, 1.056, 0.4646), (-0.1982, 0.9078, 0.4646), (-0.5067, 0.96, 1.711), (-0.5067, 0.96, 1.506), (-0.1024, 1.157, 1.284), (-1.065, 0.603, 0.6694), (-0.9148, 0.6007, 0.4646), (-1.027, 0.905, 0.4646), (-0.8433, -0.3615, 0.6513), (-0.8433, -0.3615, 0.4466), (-0.9696, -0.01125, 0.4646), (-1.07, -0.3071, 1.651), (-1.212, -0.3071, 1.308), (-1.142, -0.1024, 1.284), (-1.274, -0.3071, 1.079), (-1.132, -0.3071, 0.8741), (-1.094, -0.1024, 0.8741), (-1.142, -0.7166, 1.079), (-0.9993, -0.7166, 0.8741), (-1.132, -0.5118, 0.8741), (-1.149, -0.7166, 1.583), (-1.291, -0.7166, 1.378), (-1.291, -0.5118, 1.378), (-0.9121, -0.4272, 0.2419), (-0.8189, -0.3071, 0.05518), (-0.8877, -0.1681, 0.05518), (-0.8433, -0.771, 0.2419), (-1.106, -0.9387, 0.05518), (-1.106, -0.5975, 0.05518), (-0.9121, -0.8367, 0.6513), (-0.9679, -0.8861, 0.4466), (-0.9121, -0.632, 0.4466), (-0.847, 0.4745, 0.2409), (-0.8336, 0.5513, 0.008789), (-0.8336, 0.756, 0.008789), (-0.8189, 0.1024, 0.2599), (-0.8877, 0.03664, 0.05518), (-0.8189, 0.3071, 0.05518), (-0.9516, 0.1024, 0.6694), (-1.065, 0.1935, 0.4646), (-0.9148, 0.3071, 0.4646), (-0.6573, 1.051, 1.302), (-0.3798, 1.045, 0.8741), (-0.1024, 0.8189, 0.8741), (-0.9399, 1.136, 1.079), (-0.8672, 1.025, 0.8741), (-0.6625, 1.025, 0.8741), (-1.033, 0.9523, 1.711), (-0.7166, 0.8189, 1.284), (-0.8282, 1.042, 1.506), (-0.3071, 0.9667, 0.2599), (-0.3071, 0.9422, 0.05518), (-0.1024, 0.9422, 0.05518), (-0.7166, 0.9422, 0.2599), (-0.7166, 0.9422, 0.05518), (-0.5118, 0.9422, 0.05518), (-0.8124, 0.9344, 0.6694), (-0.925, 1.007, 0.4646), (-0.6077, 1.056, 0.4646), (0.6498, 0.9989, 0.2404), (0.5959, 0.9602, 0.05518), (0.8007, 0.9602, 0.05518), (0.2347, 0.9614, 0.2599), (0.1024, 0.8189, 0.05518), (0.3912, 0.9602, 0.05518), (0.1674, 1.047, 0.6694), (0.2347, 1.05, 0.4646), (0.4985, 1.109, 0.4451), (0.8189, 0.3071, 1.079), (0.951, 0.3071, 0.8741), (1.269, 0.1024, 0.8066), (0.9254, 0.667, 1.079), (0.9374, 0.8252, 0.8741), (0.951, 0.5118, 0.8741), (0.8792, 0.7166, 1.488), (0.9254, 0.667, 1.284), (1.202, 0.5059, 1.284), (0.9569, 0.487, 0.2404), (0.8189, 0.3071, 0.05518), (1.376, 0.2449, 0.05518), (0.9569, 0.8965, 0.2404), (0.9559, 0.7166, 0.05518), (0.9559, 0.5118, 0.05518), (1.089, 0.7166, 0.6694), (1.095, 0.8965, 0.4451), (1.095, 0.6918, 0.4451), (1.088, -0.3693, 0.2599), (1.088, -0.3693, 0.05518), (1.206, -0.5741, 0.05518), (1.376, 0.04014, 0.2599), (1.376, 0.04014, 0.05518), (1.088, -0.1646, 0.05518), (0.9995, -0.1024, 0.6018), (1.005, 0.04014, 0.4646), (0.9512, -0.1646, 0.4646), (0.2972, -1.172, 1.198), (0.2418, -1.092, 0.9639), (-0.03169, -1.158, 0.9639), (0.7166, -0.8189, 1.079), (0.7166, -0.9635, 0.8741), (0.5118, -0.9635, 0.8741), (0.7166, -1.066, 1.488), (0.8083, -1.02, 1.284), (0.5672, -1.009, 1.284), (0.4075, -0.9263, 0.2599), (0.2509, -0.9806, 0.03713), (-0.2087, -0.959, 0.03713), (0.9104, -1.125, 0.2419), (0.81, -1.018, 0.03713), (0.5734, -0.9806, 0.03713), (0.7166, -0.9635, 0.6694), (0.8169, -1.071, 0.4646), (0.4466, -1.092, 0.5544), (-0.5362, -0.8733, 0.2419), (-0.7985, -1.041, 0.05518), (-1.003, -1.041, 0.05518), (-0.1956, -0.9391, 0.2419), (-0.4134, -1.095, 0.03713), (-0.6181, -1.095, 0.03713), (-0.2274, -1.191, 0.6513), (-0.2274, -1.046, 0.4466), (-0.4561, -0.9885, 0.4466), (0.3071, 0.3071, -0.04719), (0.1024, 0.3071, -0.04719), (0.1024, 0.1024, -0.04719), (0.3071, 0.7166, -0.04719), (0.1024, 0.7166, -0.04719), (0.1024, 0.5118, -0.04719), (0.7166, 0.7166, -0.04719), (0.5118, 0.7166, -0.04719), (0.5118, 0.5118, -0.04719), (-0.5118, 0.4304, -0.04719), (-0.7166, 0.4304, -0.04719), (-0.7166, 0.2257, -0.04719), (-0.5118, 0.8399, -0.04719), (-0.7166, 0.8399, -0.04719), (-0.7166, 0.6351, -0.04719), (-0.1024, 0.7166, -0.04719), (-0.3071, 0.8399, -0.04719), (-0.3071, 0.6351, -0.04719), (-0.5118, -0.5118, -0.04719), (-0.7166, -0.5118, -0.04719), (-0.7166, -0.7166, -0.04719), (-0.5118, -0.1024, -0.04719), (-0.7166, 0.02094, -0.04719), (-0.7166, -0.3071, -0.04719), (-0.1024, -0.1024, -0.04719), (-0.3071, -0.1024, -0.04719), (-0.3071, -0.3071, -0.04719), (-0.2695, 0.1807, 1.723), (-0.06481, 0.1807, 1.887), (-0.1024, 0.1024, 1.807), (-0.5822, 0.8577, 1.857), (-0.06481, 0.5902, 1.671), (-0.06481, 0.3855, 1.887), (-1.048, 0.8577, 1.873), (-0.787, 0.8577, 1.718), (-0.787, 0.6529, 1.772), (0.4977, 0.2373, 1.724), (0.7166, 0.3071, 1.714), (0.7166, 0.1024, 1.591), (0.5702, 0.7166, 1.83), (0.7749, 0.7166, 1.83), (0.7749, 0.5118, 1.714), (0.1024, 0.8702, 1.591), (0.3071, 0.7166, 1.841), (0.3071, 0.5118, 1.841), (0.6066, -0.6008, 1.912), (1.018, -0.4654, 1.591), (0.7166, -0.889, 1.679), (0.7216, 0.03473, 1.591), (0.9264, 0.03473, 1.591), (0.9264, -0.17, 1.591), (0.02403, -0.1024, 1.872), (0.5169, 0.03473, 1.689), (0.4018, -0.3258, 1.886), (-0.3071, -0.4778, 1.776), (-0.02341, -0.5339, 1.814), (-0.02341, -0.7386, 1.763), (-0.3854, -0.1024, 1.768), (-0.1807, -0.1024, 1.859), (-0.1024, -0.3071, 1.697), (-0.8127, -0.1024, 1.591), (-0.5118, -0.1024, 1.709), (-0.5118, -0.3071, 1.821), (0.3071, -0.5118, -0.04719), (0.1024, -0.5118, -0.04719), (0.1024, -0.7166, -0.04719), (0.3071, -0.1024, -0.04719), (0.1024, -0.1024, -0.04719), (0.1024, -0.3071, -0.04719), (0.7166, -0.1024, -0.04719), (0.5118, -0.1024, -0.04719), (0.5118, -0.3071, -0.04719), (-0.6125, -1.136, 1.079), (-0.7547, -0.9919, 0.8741), (-0.9276, -0.8847, 0.8741), (-0.2682, -1.265, 1.169), (-0.203, -1.136, 0.8741), (-0.4077, -1.136, 0.8741), (-0.1024, -0.9635, 1.488), (-0.1676, -1.092, 1.373), (-0.3389, -1.071, 1.284), (0.9995, -0.5118, 1.011), (1.101, -0.5118, 0.8066), (0.9202, -0.7166, 0.8741), (0.9995, -0.1024, 1.011), (1.216, -0.1024, 0.8066), (0.9995, -0.3071, 0.8066), (1.029, 0.03473, 1.488), (1.135, -0.01484, 1.284), (1.135, -0.2196, 1.284), (0.5118, 0.9397, 1.079), (0.6303, 1.047, 0.8741), (0.8351, 0.9276, 0.8741), (0.1024, 1.15, 1.079), (0.1674, 1.047, 0.8741), (0.4256, 1.047, 0.8741), (0.1024, 1.064, 1.488), (0.1024, 1.066, 1.284), (0.3071, 0.976, 1.284), (-1.019, 0.6529, 1.302), (-1.042, 0.7137, 0.8741), (-0.9696, 0.8077, 0.8741), (-1.032, 0.1024, 1.079), (-0.9516, 0.1024, 0.8741), (-1.069, 0.4482, 1.097), (-0.8995, 0.1024, 1.488), (-0.8995, 0.1024, 1.284), (-1.204, 0.4107, 1.534), (-1.019, 0.4482, 1.711), (-1.099, 0.4482, 1.302), (-1.042, 0.9184, 1.079), (0.3071, 0.8189, 1.605), (0.3071, 1.044, 1.079), (0.7816, 1.048, 1.079), (1.029, -0.17, 1.488), (0.9995, -0.3071, 1.011), (0.8189, -0.7166, 1.079), (-0.3724, -1.092, 1.578), (-0.4077, -1.136, 1.079), (-0.7949, -0.8189, 1.149), (0.7166, -0.3071, -0.04719), (0.3071, -0.3071, -0.04719), (0.3071, -0.7166, -0.04719), (-0.8127, -0.3071, 1.591), (-0.3071, -0.3071, 1.654), (-0.3071, -0.7166, 1.591), (0.2381, -0.2508, 1.697), (0.6066, -0.206, 1.833), (0.5118, -0.9635, 1.679), (0.1024, 0.5118, 1.591), (0.5118, 0.5118, 1.83), (0.4977, 0.0326, 1.706), (-1.048, 0.6529, 1.804), (-0.2695, 0.3855, 1.802), (-0.3071, 0.1024, 1.642), (-0.1024, -0.3071, -0.04719), (-0.5118, -0.3071, -0.04719), (-0.5118, -0.7166, -0.04719), (-0.1024, 0.5118, -0.04719), (-0.5118, 0.6351, -0.04719), (-0.5118, 0.1024, -0.04719), (0.7166, 0.5118, -0.04719), (0.3071, 0.5118, -0.04719), (0.3071, 0.1024, -0.04719), (-0.4879, -1.096, 0.6513), (-0.3315, -0.8733, 0.2419), (-0.741, -0.8733, 0.2419), (0.4466, -1.092, 0.7592), (0.7056, -1.125, 0.2419), (-0.02264, -1.046, 0.2419), (0.5118, -1.066, 1.488), (0.5672, -1.043, 1.079), (0.09246, -1.172, 1.198), (0.8189, -0.3071, 0.6694), (1.088, -0.1646, 0.2599), (0.8189, -0.7166, 0.2599), (1.089, 0.5118, 0.6694), (0.9569, 0.6918, 0.2404), (1.239, 0.2449, 0.2599), (0.8773, 0.5118, 1.488), (0.9254, 0.4623, 1.079), (1.322, 0.05279, 1.011), (0.4256, 1.154, 0.6694), (0.4394, 0.9614, 0.2599), (0.8489, 0.9614, 0.2599), (-0.6077, 0.9344, 0.6694), (-0.5118, 0.8189, 0.2599), (-0.1024, 0.9422, 0.2599), (-0.8282, 0.9523, 1.711), (-0.7352, 1.136, 1.079), (-0.1024, 1.029, 1.079), (-1.065, 0.3982, 0.6694), (-0.8189, 0.3071, 0.2599), (-0.847, 0.6793, 0.2409), (-0.8433, -0.5662, 0.6513), (-1.255, -0.767, 0.2419), (-0.8877, -0.1681, 0.2599), (-1.149, -0.5118, 1.583), (-1.274, -0.5118, 1.079), (-1.274, -0.1024, 1.079), (-0.9993, -0.1024, 1.627), (-0.9516, -0.1024, 0.6694), (-0.9148, 0.7166, 0.6694), (-0.1024, 1.064, 1.488), (-0.1024, 0.8189, 0.6694), (0.9023, 1.081, 0.6694), (0.8189, 0.1024, 1.488), (1.053, 0.1024, 0.6018), (0.9997, -0.8012, 0.6694), (0.1024, -0.8892, 1.514), (0.001751, -1.136, 0.6694), (-0.8655, -0.9885, 0.6513), (0.7166, 0.1024, -0.04719), (-0.1024, 0.1024, -0.04719), (-0.1024, -0.7166, -0.04719), (-0.7166, 0.1024, 1.591), (0.1024, 0.1024, 1.96), (0.1024, -0.7868, 1.616), (-0.9753, -0.7166, 1.661), (0.7166, -0.7166, -0.04719), (-0.7166, -0.8189, 1.488), (0.9106, -0.8696, 1.488), (0.8352, 0.8189, 1.488), (-1.135, 0.9396, 1.711)], [], [(1537, 388, 3, 641), (1536, 391, 7, 644), (1535, 394, 5, 647), (1534, 397, 1, 387), (1533, 645, 4, 396), (1532, 640, 1, 397), (1531, 410, 19, 409), (1530, 411, 20, 652), (1529, 628, 10, 653), (1528, 414, 18, 408), (1527, 415, 21, 656), (1526, 633, 15, 657), (1525, 418, 9, 399), (1524, 419, 22, 660), (1523, 409, 19, 661), (1522, 422, 17, 635), (1521, 423, 23, 664), (1520, 406, 16, 665), (1519, 426, 14, 632), (1518, 427, 24, 668), (1517, 403, 13, 669), (1516, 430, 11, 629), (1515, 431, 25, 672), (1514, 400, 10, 673), (1513, 482, 73, 625), (1512, 483, 74, 676), (1511, 448, 40, 677), (1510, 486, 72, 624), (1509, 487, 75, 680), (1508, 479, 71, 681), (1507, 490, 29, 581), (1506, 491, 76, 684), (1505, 478, 70, 685), (1504, 494, 69, 621), (1503, 495, 77, 688), (1502, 451, 43, 689), (1501, 498, 68, 620), (1500, 499, 78, 692), (1499, 475, 67, 693), (1498, 502, 32, 584), (1497, 503, 79, 696), (1496, 474, 66, 697), (1495, 506, 65, 617), (1494, 507, 80, 700), (1493, 454, 46, 701), (1492, 510, 64, 616), (1491, 511, 81, 704), (1490, 471, 63, 705), (1489, 514, 35, 587), (1488, 515, 82, 708), (1487, 470, 62, 709), (1486, 518, 61, 613), (1485, 519, 83, 712), (1484, 457, 49, 713), (1483, 522, 60, 612), (1482, 523, 84, 716), (1481, 467, 59, 717), (1480, 526, 39, 447), (1479, 527, 85, 720), (1478, 466, 58, 721), (1477, 530, 57, 609), (1476, 531, 86, 724), (1475, 585, 33, 725), (1474, 534, 56, 608), (1473, 535, 87, 728), (1472, 463, 55, 729), (1471, 538, 48, 456), (1470, 539, 88, 732), (1469, 462, 54, 733), (1468, 542, 53, 605), (1467, 543, 89, 736), (1466, 580, 28, 737), (1465, 546, 52, 604), (1464, 547, 90, 740), (1463, 459, 51, 741), (1462, 550, 49, 457), (1461, 551, 91, 744), (1460, 458, 50, 745), (1459, 554, 37, 445), (1458, 555, 92, 748), (1457, 592, 40, 749), (1456, 558, 36, 444), (1455, 559, 93, 752), (1454, 597, 45, 753), (1453, 562, 27, 435), (1452, 563, 94, 756), (1451, 445, 37, 757), (1450, 566, 47, 599), (1449, 567, 95, 760), (1448, 442, 34, 761), (1447, 570, 44, 596), (1446, 571, 96, 764), (1445, 439, 31, 765), (1444, 574, 41, 593), (1443, 575, 97, 768), (1442, 436, 28, 769), (1441, 770, 289, 577), (1440, 771, 290, 772), (1439, 628, 148, 773), (1438, 774, 288, 576), (1437, 775, 291, 776), (1436, 767, 287, 777), (1435, 778, 113, 401), (1434, 779, 292, 780), (1433, 766, 286, 781), (1432, 782, 285, 573), (1431, 783, 293, 784), (1430, 631, 151, 785), (1429, 786, 284, 572), (1428, 787, 294, 788), (1427, 763, 283, 789), (1426, 790, 116, 404), (1425, 791, 295, 792), (1424, 762, 282, 793), (1423, 794, 281, 569), (1422, 795, 296, 796), (1421, 634, 154, 797), (1420, 798, 280, 568), (1419, 799, 297, 800), (1418, 759, 279, 801), (1417, 802, 119, 407), (1416, 803, 298, 804), (1415, 758, 278, 805), (1414, 806, 277, 565), (1413, 807, 299, 808), (1412, 637, 157, 809), (1411, 810, 276, 564), (1410, 811, 300, 812), (1409, 755, 275, 813), (1408, 814, 147, 627), (1407, 815, 301, 816), (1406, 754, 274, 817), (1405, 818, 273, 561), (1404, 819, 302, 820), (1403, 405, 117, 821), (1402, 822, 272, 560), (1401, 823, 303, 824), (1400, 751, 271, 825), (1399, 826, 156, 636), (1398, 827, 304, 828), (1397, 750, 270, 829), (1396, 830, 269, 557), (1395, 831, 305, 832), (1394, 400, 112, 833), (1393, 834, 268, 556), (1392, 835, 306, 836), (1391, 747, 267, 837), (1390, 838, 157, 637), (1389, 839, 307, 840), (1388, 746, 266, 841), (1387, 842, 265, 553), (1386, 843, 308, 844), (1385, 650, 170, 845), (1384, 846, 264, 552), (1383, 847, 309, 848), (1382, 743, 263, 849), (1381, 850, 169, 649), (1380, 851, 310, 852), (1379, 742, 262, 853), (1378, 854, 261, 549), (1377, 855, 311, 856), (1376, 651, 171, 857), (1375, 858, 260, 548), (1374, 859, 312, 860), (1373, 739, 259, 861), (1372, 862, 124, 412), (1371, 863, 313, 864), (1370, 738, 258, 865), (1369, 866, 257, 545), (1368, 867, 314, 868), (1367, 388, 100, 869), (1366, 870, 256, 544), (1365, 871, 315, 872), (1364, 735, 255, 873), (1363, 874, 125, 413), (1362, 875, 316, 876), (1361, 734, 254, 877), (1360, 878, 253, 541), (1359, 879, 317, 880), (1358, 654, 174, 881), (1357, 882, 252, 540), (1356, 883, 318, 884), (1355, 731, 251, 885), (1354, 886, 168, 648), (1353, 887, 319, 888), (1352, 730, 250, 889), (1351, 890, 249, 537), (1350, 891, 320, 892), (1349, 655, 175, 893), (1348, 894, 248, 536), (1347, 895, 321, 896), (1346, 727, 247, 897), (1345, 898, 128, 416), (1344, 899, 322, 900), (1343, 726, 246, 901), (1342, 902, 245, 533), (1341, 903, 323, 904), (1340, 393, 105, 905), (1339, 906, 244, 532), (1338, 907, 324, 908), (1337, 723, 243, 909), (1336, 910, 129, 417), (1335, 911, 325, 912), (1334, 722, 242, 913), (1333, 914, 241, 529), (1332, 915, 326, 916), (1331, 658, 178, 917), (1330, 918, 240, 528), (1329, 919, 327, 920), (1328, 719, 239, 921), (1327, 922, 159, 639), (1326, 923, 328, 924), (1325, 718, 238, 925), (1324, 926, 237, 525), (1323, 927, 329, 928), (1322, 659, 179, 929), (1321, 930, 236, 524), (1320, 931, 330, 932), (1319, 715, 235, 933), (1318, 934, 132, 420), (1317, 935, 331, 936), (1316, 714, 234, 937), (1315, 938, 233, 521), (1314, 939, 332, 940), (1313, 649, 169, 941), (1312, 942, 232, 520), (1311, 943, 333, 944), (1310, 711, 231, 945), (1309, 946, 133, 421), (1308, 947, 334, 948), (1307, 710, 230, 949), (1306, 950, 229, 517), (1305, 951, 335, 952), (1304, 662, 182, 953), (1303, 954, 228, 516), (1302, 955, 336, 956), (1301, 707, 227, 957), (1300, 958, 107, 395), (1299, 959, 337, 960), (1298, 706, 226, 961), (1297, 962, 225, 513), (1296, 963, 338, 964), (1295, 663, 183, 965), (1294, 966, 224, 512), (1293, 967, 339, 968), (1292, 703, 223, 969), (1291, 970, 136, 424), (1290, 971, 340, 972), (1289, 702, 222, 973), (1288, 974, 221, 509), (1287, 975, 341, 976), (1286, 646, 166, 977), (1285, 978, 220, 508), (1284, 979, 342, 980), (1283, 699, 219, 981), (1282, 982, 137, 425), (1281, 983, 343, 984), (1280, 698, 218, 985), (1279, 986, 217, 505), (1278, 987, 344, 988), (1277, 666, 186, 989), (1276, 990, 216, 504), (1275, 991, 345, 992), (1274, 695, 215, 993), (1273, 994, 104, 392), (1272, 995, 346, 996), (1271, 694, 214, 997), (1270, 998, 213, 501), (1269, 999, 347, 1000), (1268, 667, 187, 1001), (1267, 1002, 212, 500), (1266, 1003, 348, 1004), (1265, 691, 211, 1005), (1264, 1006, 140, 428), (1263, 1007, 349, 1008), (1262, 690, 210, 1009), (1261, 1010, 209, 497), (1260, 1011, 350, 1012), (1259, 643, 163, 1013), (1258, 1014, 208, 496), (1257, 1015, 351, 1016), (1256, 687, 207, 1017), (1255, 1018, 141, 429), (1254, 1019, 352, 1020), (1253, 686, 206, 1021), (1252, 1022, 205, 493), (1251, 1023, 353, 1024), (1250, 670, 190, 1025), (1249, 1026, 204, 492), (1248, 1027, 354, 1028), (1247, 683, 203, 1029), (1246, 1030, 101, 389), (1245, 1031, 355, 1032), (1244, 682, 202, 1033), (1243, 1034, 201, 489), (1242, 1035, 356, 1036), (1241, 671, 191, 1037), (1240, 1038, 200, 488), (1239, 1039, 357, 1040), (1238, 679, 199, 1041), (1237, 1042, 144, 432), (1236, 1043, 358, 1044), (1235, 678, 198, 1045), (1234, 1046, 197, 485), (1233, 1047, 359, 1048), (1232, 640, 160, 1049), (1231, 1050, 196, 484), (1230, 1051, 360, 1052), (1229, 675, 195, 1053), (1228, 1054, 145, 433), (1227, 1055, 361, 1056), (1226, 674, 194, 1057), (1225, 1058, 193, 481), (1224, 1059, 362, 1060), (1223, 592, 112, 1061), (1222, 1062, 192, 480), (1221, 1063, 363, 1064), (1220, 623, 143, 1065), (1219, 1066, 149, 437), (1218, 1067, 364, 1068), (1217, 622, 142, 1069), (1216, 1070, 189, 477), (1215, 1071, 365, 1072), (1214, 595, 115, 1073), (1213, 1074, 188, 476), (1212, 1075, 366, 1076), (1211, 619, 139, 1077), (1210, 1078, 152, 440), (1209, 1079, 367, 1080), (1208, 618, 138, 1081), (1207, 1082, 185, 473), (1206, 1083, 368, 1084), (1205, 598, 118, 1085), (1204, 1086, 184, 472), (1203, 1087, 369, 1088), (1202, 615, 135, 1089), (1201, 1090, 155, 443), (1200, 1091, 370, 1092), (1199, 614, 134, 1093), (1198, 1094, 181, 469), (1197, 1095, 371, 1096), (1196, 601, 121, 1097), (1195, 1098, 180, 468), (1194, 1099, 372, 1100), (1193, 611, 131, 1101), (1192, 1102, 111, 591), (1191, 1103, 373, 1104), (1190, 610, 130, 1105), (1189, 1106, 177, 465), (1188, 1107, 374, 1108), (1187, 441, 153, 1109), (1186, 1110, 176, 464), (1185, 1111, 375, 1112), (1184, 607, 127, 1113), (1183, 1114, 120, 600), (1182, 1115, 376, 1116), (1181, 606, 126, 1117), (1180, 1118, 173, 461), (1179, 1119, 377, 1120), (1178, 436, 148, 1121), (1177, 1122, 172, 460), (1176, 1123, 378, 1124), (1175, 603, 123, 1125), (1174, 1126, 121, 601), (1173, 1127, 379, 1128), (1172, 602, 122, 1129), (1171, 1130, 109, 589), (1170, 1131, 380, 1132), (1169, 448, 160, 1133), (1168, 1134, 108, 588), (1167, 1135, 381, 1136), (1166, 453, 165, 1137), (1165, 1138, 99, 579), (1164, 1139, 382, 1140), (1163, 589, 109, 1141), (1162, 1142, 167, 455), (1161, 1143, 383, 1144), (1160, 586, 106, 1145), (1159, 1146, 164, 452), (1158, 1147, 384, 1148), (1157, 583, 103, 1149), (1156, 1150, 161, 449), (1155, 1151, 385, 1152), (1154, 580, 100, 1153), (1151, 1154, 1153, 385), (289, 769, 1154, 1151), (769, 28, 580, 1154), (766, 1155, 1152, 286), (97, 577, 1155, 766), (577, 289, 1151, 1155), (574, 1156, 449, 41), (286, 1152, 1156, 574), (1152, 385, 1150, 1156), (1147, 1157, 1149, 384), (285, 765, 1157, 1147), (765, 31, 583, 1157), (762, 1158, 1148, 282), (96, 573, 1158, 762), (573, 285, 1147, 1158), (570, 1159, 452, 44), (282, 1148, 1159, 570), (1148, 384, 1146, 1159), (1143, 1160, 1145, 383), (281, 761, 1160, 1143), (761, 34, 586, 1160), (758, 1161, 1144, 278), (95, 569, 1161, 758), (569, 281, 1143, 1161), (566, 1162, 455, 47), (278, 1144, 1162, 566), (1144, 383, 1142, 1162), (1139, 1163, 1141, 382), (277, 757, 1163, 1139), (757, 37, 589, 1163), (754, 1164, 1140, 274), (94, 565, 1164, 754), (565, 277, 1139, 1164), (562, 1165, 579, 27), (274, 1140, 1165, 562), (1140, 382, 1138, 1165), (1135, 1166, 1137, 381), (273, 753, 1166, 1135), (753, 45, 453, 1166), (750, 1167, 1136, 270), (93, 561, 1167, 750), (561, 273, 1135, 1167), (558, 1168, 588, 36), (270, 1136, 1168, 558), (1136, 381, 1134, 1168), (1131, 1169, 1133, 380), (269, 749, 1169, 1131), (749, 40, 448, 1169), (746, 1170, 1132, 266), (92, 557, 1170, 746), (557, 269, 1131, 1170), (554, 1171, 589, 37), (266, 1132, 1171, 554), (1132, 380, 1130, 1171), (1127, 1172, 1129, 379), (265, 745, 1172, 1127), (745, 50, 602, 1172), (742, 1173, 1128, 262), (91, 553, 1173, 742), (553, 265, 1127, 1173), (550, 1174, 601, 49), (262, 1128, 1174, 550), (1128, 379, 1126, 1174), (1123, 1175, 1125, 378), (261, 741, 1175, 1123), (741, 51, 603, 1175), (738, 1176, 1124, 258), (90, 549, 1176, 738), (549, 261, 1123, 1176), (546, 1177, 460, 52), (258, 1124, 1177, 546), (1124, 378, 1122, 1177), (1119, 1178, 1121, 377), (257, 737, 1178, 1119), (737, 28, 436, 1178), (734, 1179, 1120, 254), (89, 545, 1179, 734), (545, 257, 1119, 1179), (542, 1180, 461, 53), (254, 1120, 1180, 542), (1120, 377, 1118, 1180), (1115, 1181, 1117, 376), (253, 733, 1181, 1115), (733, 54, 606, 1181), (730, 1182, 1116, 250), (88, 541, 1182, 730), (541, 253, 1115, 1182), (538, 1183, 600, 48), (250, 1116, 1183, 538), (1116, 376, 1114, 1183), (1111, 1184, 1113, 375), (249, 729, 1184, 1111), (729, 55, 607, 1184), (726, 1185, 1112, 246), (87, 537, 1185, 726), (537, 249, 1111, 1185), (534, 1186, 464, 56), (246, 1112, 1186, 534), (1112, 375, 1110, 1186), (1107, 1187, 1109, 374), (245, 725, 1187, 1107), (725, 33, 441, 1187), (722, 1188, 1108, 242), (86, 533, 1188, 722), (533, 245, 1107, 1188), (530, 1189, 465, 57), (242, 1108, 1189, 530), (1108, 374, 1106, 1189), (1103, 1190, 1105, 373), (241, 721, 1190, 1103), (721, 58, 610, 1190), (718, 1191, 1104, 238), (85, 529, 1191, 718), (529, 241, 1103, 1191), (526, 1192, 591, 39), (238, 1104, 1192, 526), (1104, 373, 1102, 1192), (1099, 1193, 1101, 372), (237, 717, 1193, 1099), (717, 59, 611, 1193), (714, 1194, 1100, 234), (84, 525, 1194, 714), (525, 237, 1099, 1194), (522, 1195, 468, 60), (234, 1100, 1195, 522), (1100, 372, 1098, 1195), (1095, 1196, 1097, 371), (233, 713, 1196, 1095), (713, 49, 601, 1196), (710, 1197, 1096, 230), (83, 521, 1197, 710), (521, 233, 1095, 1197), (518, 1198, 469, 61), (230, 1096, 1198, 518), (1096, 371, 1094, 1198), (1091, 1199, 1093, 370), (229, 709, 1199, 1091), (709, 62, 614, 1199), (706, 1200, 1092, 226), (82, 517, 1200, 706), (517, 229, 1091, 1200), (514, 1201, 443, 35), (226, 1092, 1201, 514), (1092, 370, 1090, 1201), (1087, 1202, 1089, 369), (225, 705, 1202, 1087), (705, 63, 615, 1202), (702, 1203, 1088, 222), (81, 513, 1203, 702), (513, 225, 1087, 1203), (510, 1204, 472, 64), (222, 1088, 1204, 510), (1088, 369, 1086, 1204), (1083, 1205, 1085, 368), (221, 701, 1205, 1083), (701, 46, 598, 1205), (698, 1206, 1084, 218), (80, 509, 1206, 698), (509, 221, 1083, 1206), (506, 1207, 473, 65), (218, 1084, 1207, 506), (1084, 368, 1082, 1207), (1079, 1208, 1081, 367), (217, 697, 1208, 1079), (697, 66, 618, 1208), (694, 1209, 1080, 214), (79, 505, 1209, 694), (505, 217, 1079, 1209), (502, 1210, 440, 32), (214, 1080, 1210, 502), (1080, 367, 1078, 1210), (1075, 1211, 1077, 366), (213, 693, 1211, 1075), (693, 67, 619, 1211), (690, 1212, 1076, 210), (78, 501, 1212, 690), (501, 213, 1075, 1212), (498, 1213, 476, 68), (210, 1076, 1213, 498), (1076, 366, 1074, 1213), (1071, 1214, 1073, 365), (209, 689, 1214, 1071), (689, 43, 595, 1214), (686, 1215, 1072, 206), (77, 497, 1215, 686), (497, 209, 1071, 1215), (494, 1216, 477, 69), (206, 1072, 1216, 494), (1072, 365, 1070, 1216), (1067, 1217, 1069, 364), (205, 685, 1217, 1067), (685, 70, 622, 1217), (682, 1218, 1068, 202), (76, 493, 1218, 682), (493, 205, 1067, 1218), (490, 1219, 437, 29), (202, 1068, 1219, 490), (1068, 364, 1066, 1219), (1063, 1220, 1065, 363), (201, 681, 1220, 1063), (681, 71, 623, 1220), (678, 1221, 1064, 198), (75, 489, 1221, 678), (489, 201, 1063, 1221), (486, 1222, 480, 72), (198, 1064, 1222, 486), (1064, 363, 1062, 1222), (1059, 1223, 1061, 362), (197, 677, 1223, 1059), (677, 40, 592, 1223), (674, 1224, 1060, 194), (74, 485, 1224, 674), (485, 197, 1059, 1224), (482, 1225, 481, 73), (194, 1060, 1225, 482), (1060, 362, 1058, 1225), (1055, 1226, 1057, 361), (196, 676, 1226, 1055), (676, 74, 674, 1226), (623, 1227, 1056, 143), (71, 484, 1227, 623), (484, 196, 1055, 1227), (431, 1228, 433, 25), (143, 1056, 1228, 431), (1056, 361, 1054, 1228), (1051, 1229, 1053, 360), (147, 435, 1229, 1051), (435, 27, 675, 1229), (671, 1230, 1052, 191), (9, 627, 1230, 671), (627, 147, 1051, 1230), (479, 1231, 484, 71), (191, 1052, 1231, 479), (1052, 360, 1050, 1231), (1047, 1232, 1049, 359), (99, 387, 1232, 1047), (387, 1, 640, 1232), (675, 1233, 1048, 195), (27, 579, 1233, 675), (579, 99, 1047, 1233), (483, 1234, 485, 74), (195, 1048, 1234, 483), (1048, 359, 1046, 1234), (1043, 1235, 1045, 358), (200, 680, 1235, 1043), (680, 75, 678, 1235), (434, 1236, 1044, 146), (26, 488, 1236, 434), (488, 200, 1043, 1236), (626, 1237, 432, 8), (146, 1044, 1237, 626), (1044, 358, 1042, 1237), (1039, 1238, 1041, 357), (159, 447, 1238, 1039), (447, 39, 679, 1238), (386, 1239, 1040, 98), (0, 639, 1239, 386), (639, 159, 1039, 1239), (578, 1240, 488, 26), (98, 1040, 1240, 578), (1040, 357, 1038, 1240), (1035, 1241, 1037, 356), (111, 399, 1241, 1035), (399, 9, 671, 1241), (679, 1242, 1036, 199), (39, 591, 1242, 679), (591, 111, 1035, 1242), (487, 1243, 489, 75), (199, 1036, 1243, 487), (1036, 356, 1034, 1243), (1031, 1244, 1033, 355), (204, 684, 1244, 1031), (684, 76, 682, 1244), (446, 1245, 1032, 158), (38, 492, 1245, 446), (492, 204, 1031, 1245), (638, 1246, 389, 2), (158, 1032, 1246, 638), (1032, 355, 1030, 1246), (1027, 1247, 1029, 354), (144, 624, 1247, 1027), (624, 72, 683, 1247), (398, 1248, 1028, 110), (8, 432, 1248, 398), (432, 144, 1027, 1248), (590, 1249, 492, 38), (110, 1028, 1249, 590), (1028, 354, 1026, 1249), (1023, 1250, 1025, 353), (192, 672, 1250, 1023), (672, 25, 670, 1250), (683, 1251, 1024, 203), (72, 480, 1251, 683), (480, 192, 1023, 1251), (491, 1252, 493, 76), (203, 1024, 1252, 491), (1024, 353, 1022, 1252), (1019, 1253, 1021, 352), (208, 688, 1253, 1019), (688, 77, 686, 1253), (619, 1254, 1020, 139), (67, 496, 1254, 619), (496, 208, 1019, 1254), (427, 1255, 429, 24), (139, 1020, 1255, 427), (1020, 352, 1018, 1255), (1015, 1256, 1017, 351), (113, 593, 1256, 1015), (593, 41, 687, 1256), (667, 1257, 1016, 187), (11, 401, 1257, 667), (401, 113, 1015, 1257), (475, 1258, 496, 67), (187, 1016, 1258, 475), (1016, 351, 1014, 1258), (1011, 1259, 1013, 350), (161, 641, 1259, 1011), (641, 3, 643, 1259), (687, 1260, 1012, 207), (41, 449, 1260, 687), (449, 161, 1011, 1260), (495, 1261, 497, 77), (207, 1012, 1261, 495), (1012, 350, 1010, 1261), (1007, 1262, 1009, 349), (212, 692, 1262, 1007), (692, 78, 690, 1262), (438, 1263, 1008, 150), (30, 500, 1263, 438), (500, 212, 1007, 1263), (630, 1264, 428, 12), (150, 1008, 1264, 630), (1008, 349, 1006, 1264), (1003, 1265, 1005, 348), (101, 581, 1265, 1003), (581, 29, 691, 1265), (390, 1266, 1004, 102), (2, 389, 1266, 390), (389, 101, 1003, 1266), (582, 1267, 500, 30), (102, 1004, 1267, 582), (1004, 348, 1002, 1267), (999, 1268, 1001, 347), (149, 629, 1268, 999), (629, 11, 667, 1268), (691, 1269, 1000, 211), (29, 437, 1269, 691), (437, 149, 999, 1269), (499, 1270, 501, 78), (211, 1000, 1270, 499), (1000, 347, 998, 1270), (995, 1271, 997, 346), (216, 696, 1271, 995), (696, 79, 694, 1271), (450, 1272, 996, 162), (42, 504, 1272, 450), (504, 216, 995, 1272), (642, 1273, 392, 6), (162, 996, 1273, 642), (996, 346, 994, 1273), (991, 1274, 993, 345), (140, 620, 1274, 991), (620, 68, 695, 1274), (402, 1275, 992, 114), (12, 428, 1275, 402), (428, 140, 991, 1275), (594, 1276, 504, 42), (114, 992, 1276, 594), (992, 345, 990, 1276), (987, 1277, 989, 344), (188, 668, 1277, 987), (668, 24, 666, 1277), (695, 1278, 988, 215), (68, 476, 1278, 695), (476, 188, 987, 1278), (503, 1279, 505, 79), (215, 988, 1279, 503), (988, 344, 986, 1279), (983, 1280, 985, 343), (220, 700, 1280, 983), (700, 80, 698, 1280), (615, 1281, 984, 135), (63, 508, 1281, 615), (508, 220, 983, 1281), (423, 1282, 425, 23), (135, 984, 1282, 423), (984, 343, 982, 1282), (979, 1283, 981, 342), (116, 596, 1283, 979), (596, 44, 699, 1283), (663, 1284, 980, 183), (14, 404, 1284, 663), (404, 116, 979, 1284), (471, 1285, 508, 63), (183, 980, 1285, 471), (980, 342, 978, 1285), (975, 1286, 977, 341), (164, 644, 1286, 975), (644, 7, 646, 1286), (699, 1287, 976, 219), (44, 452, 1287, 699), (452, 164, 975, 1287), (507, 1288, 509, 80), (219, 976, 1288, 507), (976, 341, 974, 1288), (971, 1289, 973, 340), (224, 704, 1289, 971), (704, 81, 702, 1289), (441, 1290, 972, 153), (33, 512, 1290, 441), (512, 224, 971, 1290), (633, 1291, 424, 15), (153, 972, 1291, 633), (972, 340, 970, 1291), (967, 1292, 969, 339), (104, 584, 1292, 967), (584, 32, 703, 1292), (393, 1293, 968, 105), (6, 392, 1293, 393), (392, 104, 967, 1293), (585, 1294, 512, 33), (105, 968, 1294, 585), (968, 339, 966, 1294), (963, 1295, 965, 338), (152, 632, 1295, 963), (632, 14, 663, 1295), (703, 1296, 964, 223), (32, 440, 1296, 703), (440, 152, 963, 1296), (511, 1297, 513, 81), (223, 964, 1297, 511), (964, 338, 962, 1297), (959, 1298, 961, 337), (228, 708, 1298, 959), (708, 82, 706, 1298), (453, 1299, 960, 165), (45, 516, 1299, 453), (516, 228, 959, 1299), (645, 1300, 395, 4), (165, 960, 1300, 645), (960, 337, 958, 1300), (955, 1301, 957, 336), (136, 616, 1301, 955), (616, 64, 707, 1301), (405, 1302, 956, 117), (15, 424, 1302, 405), (424, 136, 955, 1302), (597, 1303, 516, 45), (117, 956, 1303, 597), (956, 336, 954, 1303), (951, 1304, 953, 335), (184, 664, 1304, 951), (664, 23, 662, 1304), (707, 1305, 952, 227), (64, 472, 1305, 707), (472, 184, 951, 1305), (515, 1306, 517, 82), (227, 952, 1306, 515), (952, 335, 950, 1306), (947, 1307, 949, 334), (232, 712, 1307, 947), (712, 83, 710, 1307), (611, 1308, 948, 131), (59, 520, 1308, 611), (520, 232, 947, 1308), (419, 1309, 421, 22), (131, 948, 1309, 419), (948, 334, 946, 1309), (943, 1310, 945, 333), (119, 599, 1310, 943), (599, 47, 711, 1310), (659, 1311, 944, 179), (17, 407, 1311, 659), (407, 119, 943, 1311), (467, 1312, 520, 59), (179, 944, 1312, 467), (944, 333, 942, 1312), (939, 1313, 941, 332), (167, 647, 1313, 939), (647, 5, 649, 1313), (711, 1314, 940, 231), (47, 455, 1314, 711), (455, 167, 939, 1314), (519, 1315, 521, 83), (231, 940, 1315, 519), (940, 332, 938, 1315), (935, 1316, 937, 331), (236, 716, 1316, 935), (716, 84, 714, 1316), (444, 1317, 936, 156), (36, 524, 1317, 444), (524, 236, 935, 1317), (636, 1318, 420, 18), (156, 936, 1318, 636), (936, 331, 934, 1318), (931, 1319, 933, 330), (107, 587, 1319, 931), (587, 35, 715, 1319), (396, 1320, 932, 108), (4, 395, 1320, 396), (395, 107, 931, 1320), (588, 1321, 524, 36), (108, 932, 1321, 588), (932, 330, 930, 1321), (927, 1322, 929, 329), (155, 635, 1322, 927), (635, 17, 659, 1322), (715, 1323, 928, 235), (35, 443, 1323, 715), (443, 155, 927, 1323), (523, 1324, 525, 84), (235, 928, 1324, 523), (928, 329, 926, 1324), (923, 1325, 925, 328), (240, 720, 1325, 923), (720, 85, 718, 1325), (456, 1326, 924, 168), (48, 528, 1326, 456), (528, 240, 923, 1326), (648, 1327, 639, 0), (168, 924, 1327, 648), (924, 328, 922, 1327), (919, 1328, 921, 327), (132, 612, 1328, 919), (612, 60, 719, 1328), (408, 1329, 920, 120), (18, 420, 1329, 408), (420, 132, 919, 1329), (600, 1330, 528, 48), (120, 920, 1330, 600), (920, 327, 918, 1330), (915, 1331, 917, 326), (180, 660, 1331, 915), (660, 22, 658, 1331), (719, 1332, 916, 239), (60, 468, 1332, 719), (468, 180, 915, 1332), (527, 1333, 529, 85), (239, 916, 1333, 527), (916, 326, 914, 1333), (911, 1334, 913, 325), (244, 724, 1334, 911), (724, 86, 722, 1334), (607, 1335, 912, 127), (55, 532, 1335, 607), (532, 244, 911, 1335), (415, 1336, 417, 21), (127, 912, 1336, 415), (912, 325, 910, 1336), (907, 1337, 909, 324), (114, 594, 1337, 907), (594, 42, 723, 1337), (655, 1338, 908, 175), (12, 402, 1338, 655), (402, 114, 907, 1338), (463, 1339, 532, 55), (175, 908, 1339, 463), (908, 324, 906, 1339), (903, 1340, 905, 323), (162, 642, 1340, 903), (642, 6, 393, 1340), (723, 1341, 904, 243), (42, 450, 1341, 723), (450, 162, 903, 1341), (531, 1342, 533, 86), (243, 904, 1342, 531), (904, 323, 902, 1342), (899, 1343, 901, 322), (248, 728, 1343, 899), (728, 87, 726, 1343), (590, 1344, 900, 110), (38, 536, 1344, 590), (536, 248, 899, 1344), (398, 1345, 416, 8), (110, 900, 1345, 398), (900, 322, 898, 1345), (895, 1346, 897, 321), (102, 582, 1346, 895), (582, 30, 727, 1346), (638, 1347, 896, 158), (2, 390, 1347, 638), (390, 102, 895, 1347), (446, 1348, 536, 38), (158, 896, 1348, 446), (896, 321, 894, 1348), (891, 1349, 893, 320), (150, 630, 1349, 891), (630, 12, 655, 1349), (727, 1350, 892, 247), (30, 438, 1350, 727), (438, 150, 891, 1350), (535, 1351, 537, 87), (247, 892, 1351, 535), (892, 320, 890, 1351), (887, 1352, 889, 319), (252, 732, 1352, 887), (732, 88, 730, 1352), (578, 1353, 888, 98), (26, 540, 1353, 578), (540, 252, 887, 1353), (386, 1354, 648, 0), (98, 888, 1354, 386), (888, 319, 886, 1354), (883, 1355, 885, 318), (128, 608, 1355, 883), (608, 56, 731, 1355), (626, 1356, 884, 146), (8, 416, 1356, 626), (416, 128, 883, 1356), (434, 1357, 540, 26), (146, 884, 1357, 434), (884, 318, 882, 1357), (879, 1358, 881, 317), (176, 656, 1358, 879), (656, 21, 654, 1358), (731, 1359, 880, 251), (56, 464, 1359, 731), (464, 176, 879, 1359), (539, 1360, 541, 88), (251, 880, 1360, 539), (880, 317, 878, 1360), (875, 1361, 877, 316), (256, 736, 1361, 875), (736, 89, 734, 1361), (603, 1362, 876, 123), (51, 544, 1362, 603), (544, 256, 875, 1362), (411, 1363, 413, 20), (123, 876, 1363, 411), (876, 316, 874, 1363), (871, 1364, 873, 315), (115, 595, 1364, 871), (595, 43, 735, 1364), (651, 1365, 872, 171), (13, 403, 1365, 651), (403, 115, 871, 1365), (459, 1366, 544, 51), (171, 872, 1366, 459), (872, 315, 870, 1366), (867, 1367, 869, 314), (163, 643, 1367, 867), (643, 3, 388, 1367), (735, 1368, 868, 255), (43, 451, 1368, 735), (451, 163, 867, 1368), (543, 1369, 545, 89), (255, 868, 1369, 543), (868, 314, 866, 1369), (863, 1370, 865, 313), (260, 740, 1370, 863), (740, 90, 738, 1370), (598, 1371, 864, 118), (46, 548, 1371, 598), (548, 260, 863, 1371), (406, 1372, 412, 16), (118, 864, 1372, 406), (864, 313, 862, 1372), (859, 1373, 861, 312), (103, 583, 1373, 859), (583, 31, 739, 1373), (646, 1374, 860, 166), (7, 391, 1374, 646), (391, 103, 859, 1374), (454, 1375, 548, 46), (166, 860, 1375, 454), (860, 312, 858, 1375), (855, 1376, 857, 311), (151, 631, 1376, 855), (631, 13, 651, 1376), (739, 1377, 856, 259), (31, 439, 1377, 739), (439, 151, 855, 1377), (547, 1378, 549, 90), (259, 856, 1378, 547), (856, 311, 854, 1378), (851, 1379, 853, 310), (264, 744, 1379, 851), (744, 91, 742, 1379), (586, 1380, 852, 106), (34, 552, 1380, 586), (552, 264, 851, 1380), (394, 1381, 649, 5), (106, 852, 1381, 394), (852, 310, 850, 1381), (847, 1382, 849, 309), (124, 604, 1382, 847), (604, 52, 743, 1382), (634, 1383, 848, 154), (16, 412, 1383, 634), (412, 124, 847, 1383), (442, 1384, 552, 34), (154, 848, 1384, 442), (848, 309, 846, 1384), (843, 1385, 845, 308), (172, 652, 1385, 843), (652, 20, 650, 1385), (743, 1386, 844, 263), (52, 460, 1386, 743), (460, 172, 843, 1386), (551, 1387, 553, 91), (263, 844, 1387, 551), (844, 308, 842, 1387), (839, 1388, 841, 307), (268, 748, 1388, 839), (748, 92, 746, 1388), (602, 1389, 840, 122), (50, 556, 1389, 602), (556, 268, 839, 1389), (410, 1390, 637, 19), (122, 840, 1390, 410), (840, 307, 838, 1390), (835, 1391, 837, 306), (125, 605, 1391, 835), (605, 53, 747, 1391), (650, 1392, 836, 170), (20, 413, 1392, 650), (413, 125, 835, 1392), (458, 1393, 556, 50), (170, 836, 1393, 458), (836, 306, 834, 1393), (831, 1394, 833, 305), (173, 653, 1394, 831), (653, 10, 400, 1394), (747, 1395, 832, 267), (53, 461, 1395, 747), (461, 173, 831, 1395), (555, 1396, 557, 92), (267, 832, 1396, 555), (832, 305, 830, 1396), (827, 1397, 829, 304), (272, 752, 1397, 827), (752, 93, 750, 1397), (606, 1398, 828, 126), (54, 560, 1398, 606), (560, 272, 827, 1398), (414, 1399, 636, 18), (126, 828, 1399, 414), (828, 304, 826, 1399), (823, 1400, 825, 303), (129, 609, 1400, 823), (609, 57, 751, 1400), (654, 1401, 824, 174), (21, 417, 1401, 654), (417, 129, 823, 1401), (462, 1402, 560, 54), (174, 824, 1402, 462), (824, 303, 822, 1402), (819, 1403, 821, 302), (177, 657, 1403, 819), (657, 15, 405, 1403), (751, 1404, 820, 271), (57, 465, 1404, 751), (465, 177, 819, 1404), (559, 1405, 561, 93), (271, 820, 1405, 559), (820, 302, 818, 1405), (815, 1406, 817, 301), (276, 756, 1406, 815), (756, 94, 754, 1406), (610, 1407, 816, 130), (58, 564, 1407, 610), (564, 276, 815, 1407), (418, 1408, 627, 9), (130, 816, 1408, 418), (816, 301, 814, 1408), (811, 1409, 813, 300), (133, 613, 1409, 811), (613, 61, 755, 1409), (658, 1410, 812, 178), (22, 421, 1410, 658), (421, 133, 811, 1410), (466, 1411, 564, 58), (178, 812, 1411, 466), (812, 300, 810, 1411), (807, 1412, 809, 299), (181, 661, 1412, 807), (661, 19, 637, 1412), (755, 1413, 808, 275), (61, 469, 1413, 755), (469, 181, 807, 1413), (563, 1414, 565, 94), (275, 808, 1414, 563), (808, 299, 806, 1414), (803, 1415, 805, 298), (280, 760, 1415, 803), (760, 95, 758, 1415), (614, 1416, 804, 134), (62, 568, 1416, 614), (568, 280, 803, 1416), (422, 1417, 407, 17), (134, 804, 1417, 422), (804, 298, 802, 1417), (799, 1418, 801, 297), (137, 617, 1418, 799), (617, 65, 759, 1418), (662, 1419, 800, 182), (23, 425, 1419, 662), (425, 137, 799, 1419), (470, 1420, 568, 62), (182, 800, 1420, 470), (800, 297, 798, 1420), (795, 1421, 797, 296), (185, 665, 1421, 795), (665, 16, 634, 1421), (759, 1422, 796, 279), (65, 473, 1422, 759), (473, 185, 795, 1422), (567, 1423, 569, 95), (279, 796, 1423, 567), (796, 296, 794, 1423), (791, 1424, 793, 295), (284, 764, 1424, 791), (764, 96, 762, 1424), (618, 1425, 792, 138), (66, 572, 1425, 618), (572, 284, 791, 1425), (426, 1426, 404, 14), (138, 792, 1426, 426), (792, 295, 790, 1426), (787, 1427, 789, 294), (141, 621, 1427, 787), (621, 69, 763, 1427), (666, 1428, 788, 186), (24, 429, 1428, 666), (429, 141, 787, 1428), (474, 1429, 572, 66), (186, 788, 1429, 474), (788, 294, 786, 1429), (783, 1430, 785, 293), (189, 669, 1430, 783), (669, 13, 631, 1430), (763, 1431, 784, 283), (69, 477, 1431, 763), (477, 189, 783, 1431), (571, 1432, 573, 96), (283, 784, 1432, 571), (784, 293, 782, 1432), (779, 1433, 781, 292), (288, 768, 1433, 779), (768, 97, 766, 1433), (622, 1434, 780, 142), (70, 576, 1434, 622), (576, 288, 779, 1434), (430, 1435, 401, 11), (142, 780, 1435, 430), (780, 292, 778, 1435), (775, 1436, 777, 291), (145, 625, 1436, 775), (625, 73, 767, 1436), (670, 1437, 776, 190), (25, 433, 1437, 670), (433, 145, 775, 1437), (478, 1438, 576, 70), (190, 776, 1438, 478), (776, 291, 774, 1438), (771, 1439, 773, 290), (193, 673, 1439, 771), (673, 10, 628, 1439), (767, 1440, 772, 287), (73, 481, 1440, 767), (481, 193, 771, 1440), (575, 1441, 577, 97), (287, 772, 1441, 575), (772, 290, 770, 1441), (770, 1442, 769, 289), (290, 773, 1442, 770), (773, 148, 436, 1442), (774, 1443, 768, 288), (291, 777, 1443, 774), (777, 287, 575, 1443), (778, 1444, 593, 113), (292, 781, 1444, 778), (781, 286, 574, 1444), (782, 1445, 765, 285), (293, 785, 1445, 782), (785, 151, 439, 1445), (786, 1446, 764, 284), (294, 789, 1446, 786), (789, 283, 571, 1446), (790, 1447, 596, 116), (295, 793, 1447, 790), (793, 282, 570, 1447), (794, 1448, 761, 281), (296, 797, 1448, 794), (797, 154, 442, 1448), (798, 1449, 760, 280), (297, 801, 1449, 798), (801, 279, 567, 1449), (802, 1450, 599, 119), (298, 805, 1450, 802), (805, 278, 566, 1450), (806, 1451, 757, 277), (299, 809, 1451, 806), (809, 157, 445, 1451), (810, 1452, 756, 276), (300, 813, 1452, 810), (813, 275, 563, 1452), (814, 1453, 435, 147), (301, 817, 1453, 814), (817, 274, 562, 1453), (818, 1454, 753, 273), (302, 821, 1454, 818), (821, 117, 597, 1454), (822, 1455, 752, 272), (303, 825, 1455, 822), (825, 271, 559, 1455), (826, 1456, 444, 156), (304, 829, 1456, 826), (829, 270, 558, 1456), (830, 1457, 749, 269), (305, 833, 1457, 830), (833, 112, 592, 1457), (834, 1458, 748, 268), (306, 837, 1458, 834), (837, 267, 555, 1458), (838, 1459, 445, 157), (307, 841, 1459, 838), (841, 266, 554, 1459), (842, 1460, 745, 265), (308, 845, 1460, 842), (845, 170, 458, 1460), (846, 1461, 744, 264), (309, 849, 1461, 846), (849, 263, 551, 1461), (850, 1462, 457, 169), (310, 853, 1462, 850), (853, 262, 550, 1462), (854, 1463, 741, 261), (311, 857, 1463, 854), (857, 171, 459, 1463), (858, 1464, 740, 260), (312, 861, 1464, 858), (861, 259, 547, 1464), (862, 1465, 604, 124), (313, 865, 1465, 862), (865, 258, 546, 1465), (866, 1466, 737, 257), (314, 869, 1466, 866), (869, 100, 580, 1466), (870, 1467, 736, 256), (315, 873, 1467, 870), (873, 255, 543, 1467), (874, 1468, 605, 125), (316, 877, 1468, 874), (877, 254, 542, 1468), (878, 1469, 733, 253), (317, 881, 1469, 878), (881, 174, 462, 1469), (882, 1470, 732, 252), (318, 885, 1470, 882), (885, 251, 539, 1470), (886, 1471, 456, 168), (319, 889, 1471, 886), (889, 250, 538, 1471), (890, 1472, 729, 249), (320, 893, 1472, 890), (893, 175, 463, 1472), (894, 1473, 728, 248), (321, 897, 1473, 894), (897, 247, 535, 1473), (898, 1474, 608, 128), (322, 901, 1474, 898), (901, 246, 534, 1474), (902, 1475, 725, 245), (323, 905, 1475, 902), (905, 105, 585, 1475), (906, 1476, 724, 244), (324, 909, 1476, 906), (909, 243, 531, 1476), (910, 1477, 609, 129), (325, 913, 1477, 910), (913, 242, 530, 1477), (914, 1478, 721, 241), (326, 917, 1478, 914), (917, 178, 466, 1478), (918, 1479, 720, 240), (327, 921, 1479, 918), (921, 239, 527, 1479), (922, 1480, 447, 159), (328, 925, 1480, 922), (925, 238, 526, 1480), (926, 1481, 717, 237), (329, 929, 1481, 926), (929, 179, 467, 1481), (930, 1482, 716, 236), (330, 933, 1482, 930), (933, 235, 523, 1482), (934, 1483, 612, 132), (331, 937, 1483, 934), (937, 234, 522, 1483), (938, 1484, 713, 233), (332, 941, 1484, 938), (941, 169, 457, 1484), (942, 1485, 712, 232), (333, 945, 1485, 942), (945, 231, 519, 1485), (946, 1486, 613, 133), (334, 949, 1486, 946), (949, 230, 518, 1486), (950, 1487, 709, 229), (335, 953, 1487, 950), (953, 182, 470, 1487), (954, 1488, 708, 228), (336, 957, 1488, 954), (957, 227, 515, 1488), (958, 1489, 587, 107), (337, 961, 1489, 958), (961, 226, 514, 1489), (962, 1490, 705, 225), (338, 965, 1490, 962), (965, 183, 471, 1490), (966, 1491, 704, 224), (339, 969, 1491, 966), (969, 223, 511, 1491), (970, 1492, 616, 136), (340, 973, 1492, 970), (973, 222, 510, 1492), (974, 1493, 701, 221), (341, 977, 1493, 974), (977, 166, 454, 1493), (978, 1494, 700, 220), (342, 981, 1494, 978), (981, 219, 507, 1494), (982, 1495, 617, 137), (343, 985, 1495, 982), (985, 218, 506, 1495), (986, 1496, 697, 217), (344, 989, 1496, 986), (989, 186, 474, 1496), (990, 1497, 696, 216), (345, 993, 1497, 990), (993, 215, 503, 1497), (994, 1498, 584, 104), (346, 997, 1498, 994), (997, 214, 502, 1498), (998, 1499, 693, 213), (347, 1001, 1499, 998), (1001, 187, 475, 1499), (1002, 1500, 692, 212), (348, 1005, 1500, 1002), (1005, 211, 499, 1500), (1006, 1501, 620, 140), (349, 1009, 1501, 1006), (1009, 210, 498, 1501), (1010, 1502, 689, 209), (350, 1013, 1502, 1010), (1013, 163, 451, 1502), (1014, 1503, 688, 208), (351, 1017, 1503, 1014), (1017, 207, 495, 1503), (1018, 1504, 621, 141), (352, 1021, 1504, 1018), (1021, 206, 494, 1504), (1022, 1505, 685, 205), (353, 1025, 1505, 1022), (1025, 190, 478, 1505), (1026, 1506, 684, 204), (354, 1029, 1506, 1026), (1029, 203, 491, 1506), (1030, 1507, 581, 101), (355, 1033, 1507, 1030), (1033, 202, 490, 1507), (1034, 1508, 681, 201), (356, 1037, 1508, 1034), (1037, 191, 479, 1508), (1038, 1509, 680, 200), (357, 1041, 1509, 1038), (1041, 199, 487, 1509), (1042, 1510, 624, 144), (358, 1045, 1510, 1042), (1045, 198, 486, 1510), (1046, 1511, 677, 197), (359, 1049, 1511, 1046), (1049, 160, 448, 1511), (1050, 1512, 676, 196), (360, 1053, 1512, 1050), (1053, 195, 483, 1512), (1054, 1513, 625, 145), (361, 1057, 1513, 1054), (1057, 194, 482, 1513), (1058, 1514, 673, 193), (362, 1061, 1514, 1058), (1061, 112, 400, 1514), (1062, 1515, 672, 192), (363, 1065, 1515, 1062), (1065, 143, 431, 1515), (1066, 1516, 629, 149), (364, 1069, 1516, 1066), (1069, 142, 430, 1516), (1070, 1517, 669, 189), (365, 1073, 1517, 1070), (1073, 115, 403, 1517), (1074, 1518, 668, 188), (366, 1077, 1518, 1074), (1077, 139, 427, 1518), (1078, 1519, 632, 152), (367, 1081, 1519, 1078), (1081, 138, 426, 1519), (1082, 1520, 665, 185), (368, 1085, 1520, 1082), (1085, 118, 406, 1520), (1086, 1521, 664, 184), (369, 1089, 1521, 1086), (1089, 135, 423, 1521), (1090, 1522, 635, 155), (370, 1093, 1522, 1090), (1093, 134, 422, 1522), (1094, 1523, 661, 181), (371, 1097, 1523, 1094), (1097, 121, 409, 1523), (1098, 1524, 660, 180), (372, 1101, 1524, 1098), (1101, 131, 419, 1524), (1102, 1525, 399, 111), (373, 1105, 1525, 1102), (1105, 130, 418, 1525), (1106, 1526, 657, 177), (374, 1109, 1526, 1106), (1109, 153, 633, 1526), (1110, 1527, 656, 176), (375, 1113, 1527, 1110), (1113, 127, 415, 1527), (1114, 1528, 408, 120), (376, 1117, 1528, 1114), (1117, 126, 414, 1528), (1118, 1529, 653, 173), (377, 1121, 1529, 1118), (1121, 148, 628, 1529), (1122, 1530, 652, 172), (378, 1125, 1530, 1122), (1125, 123, 411, 1530), (1126, 1531, 409, 121), (379, 1129, 1531, 1126), (1129, 122, 410, 1531), (1130, 1532, 397, 109), (380, 1133, 1532, 1130), (1133, 160, 640, 1532), (1134, 1533, 396, 108), (381, 1137, 1533, 1134), (1137, 165, 645, 1533), (1138, 1534, 387, 99), (382, 1141, 1534, 1138), (1141, 109, 397, 1534), (1142, 1535, 647, 167), (383, 1145, 1535, 1142), (1145, 106, 394, 1535), (1146, 1536, 644, 164), (384, 1149, 1536, 1146), (1149, 103, 391, 1536), (1150, 1537, 641, 161), (385, 1153, 1537, 1150), (1153, 100, 388, 1537)])
me_cube_001.materials.append(mat_bush)
me_cube_001.use_remesh_preserve_volume = False
me_cube_001.use_remesh_preserve_attributes = False
me_cube_001.use_mirror_vertex_groups = False
me_cube_001.update()

# ---- objects
ob_cube = bpy.data.objects.new('Cube', me_cube_001)

# ---- transforms, parenting, visibility, modifiers, constraints
ob_cube.location = (0.0, 0.0, 0.0)
ob_cube.lineart.crease_threshold = 0.0
_m = ob_cube.modifiers.new('Decimate', 'DECIMATE')
_m.ratio = 0.03211

# ---- collection membership
col_collection_1.objects.link(ob_cube)

# ---- scene / render settings (as saved in the file)
scene.frame_start = 1; scene.frame_end = 250; scene.frame_set(1)
scene.render.engine = 'BLENDER_EEVEE_NEXT'
scene.render.resolution_percentage = 50
scene.render.dither_intensity = 0.0
scene.cycles.use_denoising = False
scene.cycles.samples = 128
scene.cycles.sampling_pattern = 'TABULATED_SOBOL'
scene.cycles.light_sampling_threshold = 0.0
scene.cycles.use_adaptive_sampling = False
scene.cycles.use_light_tree = False
scene.cycles.blur_glossy = 0.0
scene.cycles.sample_clamp_indirect = 0.0
scene.view_settings.view_transform = 'Standard'
bpy.context.view_layer.update()

# ---- added for rendering (the .blend has no active camera and no usable light): camera, sun
cam_auto = bpy.data.cameras.new('AutoCamera')
cam_auto.lens = 50.0
cam_auto.sensor_width = 36.0
cam_auto.clip_end = 1000.0
ob_auto_camera = bpy.data.objects.new('AutoCamera', cam_auto)
scene.collection.objects.link(ob_auto_camera)
ob_auto_camera.location = (3.68103, -4.44558, 3.90639)
ob_auto_camera.rotation_euler = (1.09748, -7.21219e-08, 0.694738)
scene.camera = ob_auto_camera
light_auto_sun = bpy.data.lights.new('AutoSun', 'SUN')
light_auto_sun.energy = 3.0
light_auto_sun.angle = 0.0523599
ob_auto_sun = bpy.data.objects.new('AutoSun', light_auto_sun)
scene.collection.objects.link(ob_auto_sun)
ob_auto_sun.rotation_euler = (0.872665, 0.174533, 0.523599)
bpy.context.view_layer.update()
